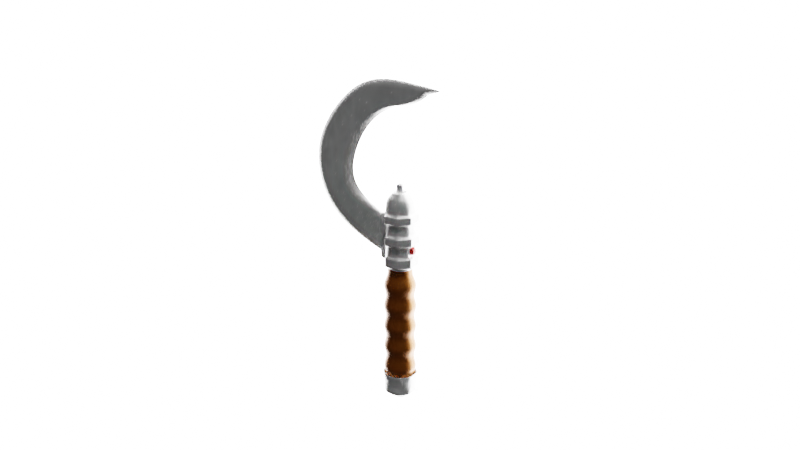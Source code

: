 # Source: vakatang.blend  (saved by Blender 2.80.75; exported with 4.5.12 LTS)
import bpy
from mathutils import Matrix  # noqa: F401  (used for matrix-valued properties, if any)

bpy.ops.wm.read_factory_settings(use_empty=True)
scene = bpy.context.scene
scene.name = 'Scene'

# ---- collections
col_collection = bpy.data.collections.new('Collection'); scene.collection.children.link(col_collection)

# ---- materials (node trees are filled in below, after node groups)
mat_material = bpy.data.materials.new('Material')
mat_material.use_transparent_shadow = False
mat_material_001 = bpy.data.materials.new('Material.001')
mat_material_001.use_transparent_shadow = False
mat_material_002 = bpy.data.materials.new('Material.002')
mat_material_002.use_transparent_shadow = False
mat_material_004 = bpy.data.materials.new('Material.004')
mat_material_004.use_transparent_shadow = False
mat_material_003 = bpy.data.materials.new('Material.003')
mat_material_003.use_transparent_shadow = False

# ---- material node trees
mat_material.use_nodes = True; mat_material.node_tree.nodes.clear()
_N = mat_material.node_tree.nodes; _L = mat_material.node_tree.links
n0 = _N.new('ShaderNodeOutputMaterial'); n0.name = 'Material Output'; n0.location = (300, 300)
n1 = _N.new('ShaderNodeBsdfPrincipled'); n1.name = 'Principled BSDF'; n1.location = (10, 300)
n1.distribution = 'GGX'
n1.subsurface_method = 'BURLEY'
n1.inputs[3].default_value = 1.45
n1.inputs[27].default_value = (0.0, 0.0, 0.0, 1.0)
n1.inputs[28].default_value = 1.0
n2 = _N.new('ShaderNodeTexNoise'); n2.name = 'Noise Texture'; n2.location = (-273, 86)
n2.inputs[2].default_value = 7.2
n2.inputs[8].default_value = 3.95
_L.new(n1.outputs[0], n0.inputs[0])
_L.new(n2.outputs[1], n1.inputs[1])
n0.is_active_output = True
mat_material_001.use_nodes = True; mat_material_001.node_tree.nodes.clear()
_N = mat_material_001.node_tree.nodes; _L = mat_material_001.node_tree.links
n0 = _N.new('ShaderNodeOutputMaterial'); n0.name = 'Material Output'; n0.location = (300, 300)
n1 = _N.new('ShaderNodeBsdfPrincipled'); n1.name = 'Principled BSDF'; n1.location = (10, 300)
n1.distribution = 'GGX'
n1.subsurface_method = 'BURLEY'
n1.inputs[0].default_value = (0.4672, 0.003685, 0.0, 1.0)
n1.inputs[3].default_value = 1.45
n1.inputs[27].default_value = (0.0, 0.0, 0.0, 1.0)
n1.inputs[28].default_value = 1.0
_L.new(n1.outputs[0], n0.inputs[0])
n0.is_active_output = True
mat_material_002.use_nodes = True; mat_material_002.node_tree.nodes.clear()
_N = mat_material_002.node_tree.nodes; _L = mat_material_002.node_tree.links
n0 = _N.new('ShaderNodeOutputMaterial'); n0.name = 'Material Output'; n0.location = (300, 300)
n1 = _N.new('ShaderNodeBsdfPrincipled'); n1.name = 'Principled BSDF'; n1.location = (10, 300)
n1.distribution = 'GGX'
n1.subsurface_method = 'BURLEY'
n1.inputs[0].default_value = (0.2635, 0.07411, 0.0, 1.0)
n1.inputs[3].default_value = 1.45
n1.inputs[27].default_value = (0.0, 0.0, 0.0, 1.0)
n1.inputs[28].default_value = 1.0
n2 = _N.new('ShaderNodeTexNoise'); n2.name = 'Noise Texture'; n2.location = (-305, 153)
n2.inputs[2].default_value = 10.1
n2.inputs[3].default_value = 4.1
n2.inputs[8].default_value = 5.05
_L.new(n1.outputs[0], n0.inputs[0])
_L.new(n2.outputs[1], n1.inputs[1])
n0.is_active_output = True
mat_material_004.use_nodes = True; mat_material_004.node_tree.nodes.clear()
_N = mat_material_004.node_tree.nodes; _L = mat_material_004.node_tree.links
n0 = _N.new('ShaderNodeOutputMaterial'); n0.name = 'Material Output'; n0.location = (300, 300)
n1 = _N.new('ShaderNodeBsdfPrincipled'); n1.name = 'Principled BSDF'; n1.location = (10, 300)
n1.distribution = 'GGX'
n1.subsurface_method = 'BURLEY'
n1.inputs[3].default_value = 1.45
n1.inputs[27].default_value = (0.0, 0.0, 0.0, 1.0)
n1.inputs[28].default_value = 1.0
n2 = _N.new('ShaderNodeTexNoise'); n2.name = 'Noise Texture'; n2.location = (-953, 225)
n2.inputs[2].default_value = 4.6
n2.inputs[3].default_value = 16.0
n2.inputs[8].default_value = 3.35
_L.new(n1.outputs[0], n0.inputs[0])
_L.new(n2.outputs[1], n1.inputs[1])
n0.is_active_output = True
mat_material_003.use_nodes = True; mat_material_003.node_tree.nodes.clear()
_N = mat_material_003.node_tree.nodes; _L = mat_material_003.node_tree.links
n0 = _N.new('ShaderNodeOutputMaterial'); n0.name = 'Material Output'; n0.location = (300, 300)
n1 = _N.new('ShaderNodeEmission'); n1.name = 'Emission'; n1.location = (10, 300)
n1.inputs[1].default_value = 41.5
_L.new(n1.outputs[0], n0.inputs[0])
n0.is_active_output = True

# ---- world
world_world = bpy.data.worlds.new('World'); scene.world = world_world
world_world.use_nodes = True; world_world.node_tree.nodes.clear()
_N = world_world.node_tree.nodes; _L = world_world.node_tree.links
n0 = _N.new('ShaderNodeOutputWorld'); n0.name = 'World Output'; n0.location = (300, 300)
n1 = _N.new('ShaderNodeBackground'); n1.name = 'Background'; n1.location = (10, 300)
n1.inputs[0].default_value = (0.05088, 0.05088, 0.05088, 1.0)
_L.new(n1.outputs[0], n0.inputs[0])
n0.is_active_output = True
world_world.color = (0.05088, 0.05088, 0.05088)
world_world.use_sun_shadow = False
world_world.sun_shadow_jitter_overblur = 0.0

# ---- cameras
cam_camera = bpy.data.cameras.new('Camera')

# ---- lights
light_sun = bpy.data.lights.new('Sun', 'SUN')
light_sun.transmission_factor = 0.0
light_sun.energy = 1.0
light_sun.shadow_soft_size = 0.125

# ---- meshes
me_cube = bpy.data.meshes.new('Cube')
me_cube.from_pydata([(1.0, -0.4442, 0.0), (0.4442, -1.0, 0.0), (0.4442, 1.0, 0.0), (1.0, 0.4442, 0.0), (-1.0, 0.4442, 0.0), (-0.4442, 1.0, 0.0), (-1.0, -0.4442, 0.0), (-0.4442, -1.0, 0.0), (-0.4442, -0.4442, -1.0), (-0.4442, -1.0, -0.4442), (-1.0, -0.4442, -0.4442), (-0.4442, -1.0, 14.0), (-0.4442, -0.4442, 14.65), (-1.0, -0.4442, 14.0), (-0.4442, 0.4442, -1.0), (-1.0, 0.4442, -0.4442), (-0.4442, 1.0, -0.4442), (-0.4442, 0.4442, 14.65), (-0.4442, 1.0, 14.0), (-1.0, 0.4442, 14.0), (0.4442, -0.4442, -1.0), (1.0, -0.4442, -0.4442), (0.4442, -1.0, -0.4442), (0.4442, -0.4442, 14.65), (0.4442, -1.0, 14.0), (1.0, -0.4442, 14.0), (0.4442, 0.4442, -1.0), (0.4442, 1.0, -0.4442), (1.0, 0.4442, -0.4442), (0.4442, 0.4442, 14.65), (1.0, 0.4442, 14.0), (0.4442, 1.0, 14.0), (0.4442, -1.0, 13.22), (0.4442, -1.0, 12.45), (0.4442, -1.0, 11.67), (0.4442, -1.0, 10.89), (0.4442, -1.0, 10.11), (0.4442, -1.0, 9.334), (1.0, 0.4442, 13.22), (1.0, 0.4442, 12.45), (1.0, 0.4442, 11.67), (1.0, 0.4442, 10.89), (1.0, 0.4442, 10.11), (1.0, 0.4442, 9.334), (-1.0, -0.4442, 13.22), (-1.0, -0.4442, 12.45), (-1.0, -0.4442, 11.67), (-1.0, -0.4442, 10.89), (-1.0, -0.4442, 10.11), (-1.0, -0.4442, 9.334), (-0.4442, 1.0, 13.22), (-0.4442, 1.0, 12.45), (-0.4442, 1.0, 11.67), (-0.4442, 1.0, 10.89), (-0.4442, 1.0, 10.11), (-0.4442, 1.0, 9.334), (-0.4442, -1.0, 9.334), (-0.4442, -1.0, 10.11), (-0.4442, -1.0, 10.89), (-0.4442, -1.0, 11.67), (-0.4442, -1.0, 12.45), (-0.4442, -1.0, 13.22), (-1.0, 0.4442, 9.334), (-1.0, 0.4442, 10.11), (-1.0, 0.4442, 10.89), (-1.0, 0.4442, 11.67), (-1.0, 0.4442, 12.45), (-1.0, 0.4442, 13.22), (0.4442, 1.0, 9.334), (0.4442, 1.0, 10.11), (0.4442, 1.0, 10.89), (0.4442, 1.0, 11.67), (0.4442, 1.0, 12.45), (0.4442, 1.0, 13.22), (1.0, -0.4442, 9.334), (1.0, -0.4442, 10.11), (1.0, -0.4442, 10.89), (1.0, -0.4442, 11.67), (1.0, -0.4442, 12.45), (1.0, -0.4442, 13.22), (0.3757, -0.7669, 12.92), (0.3757, -0.7669, 12.27), (0.3757, -0.7669, 11.61), (0.3757, -0.7669, 10.95), (0.3757, -0.7669, 10.29), (0.3757, -0.7669, 9.634), (-0.3757, -0.7669, 9.634), (-0.3757, -0.7669, 10.29), (-0.3757, -0.7669, 10.95), (-0.3757, -0.7669, 11.61), (-0.3757, -0.7669, 12.27), (-0.3757, -0.7669, 12.92), (0.4137, -1.389, 13.09), (0.4137, -1.389, 12.36), (0.4137, -1.389, 11.64), (0.4137, -1.389, 10.92), (0.4137, -1.389, 10.19), (0.4137, -1.389, 9.467), (-0.4137, -1.389, 9.467), (-0.4137, -1.389, 10.19), (-0.4137, -1.389, 10.92), (-0.4137, -1.389, 11.64), (-0.4137, -1.389, 12.36), (-0.4137, -1.389, 13.09), (0.3374, -1.389, 12.76), (0.3374, -1.389, 12.16), (0.3374, -1.389, 11.57), (0.3374, -1.389, 10.98), (0.3374, -1.389, 10.39), (0.3374, -1.389, 9.801), (-0.3374, -1.389, 9.801), (-0.3374, -1.389, 10.39), (-0.3374, -1.389, 10.98), (-0.3374, -1.389, 11.57), (-0.3374, -1.389, 12.16), (-0.3374, -1.389, 12.76), (0.3374, -0.9766, 12.76), (0.3374, -0.9766, 12.16), (0.3374, -0.9766, 11.57), (0.3374, -0.9766, 10.98), (0.3374, -0.9766, 10.39), (0.3374, -0.9766, 9.801), (-0.3374, -0.9766, 9.801), (-0.3374, -0.9766, 10.39), (-0.3374, -0.9766, 10.98), (-0.3374, -0.9766, 11.57), (-0.3374, -0.9766, 12.16), (-0.3374, -0.9766, 12.76), (0.3079, -0.9766, 12.63), (0.3079, -0.9766, 12.09), (0.3079, -0.9766, 11.55), (0.3079, -0.9766, 11.01), (0.3079, -0.9766, 10.47), (0.3079, -0.9766, 9.931), (-0.3079, -0.9766, 9.931), (-0.3079, -0.9766, 10.47), (-0.3079, -0.9766, 11.01), (-0.3079, -0.9766, 11.55), (-0.3079, -0.9766, 12.09), (-0.3079, -0.9766, 12.63), (0.2693, -4.493, 15.36), (0.2693, -4.946, 15.49), (0.2693, -5.399, 15.62), (0.2693, -5.852, 15.76), (0.2693, -6.305, 15.89), (0.2693, -6.758, 16.02), (-0.2693, -6.758, 16.02), (-0.2693, -6.305, 15.89), (-0.2693, -5.852, 15.76), (-0.2693, -5.399, 15.62), (-0.2693, -4.946, 15.49), (-0.2693, -4.493, 15.36), (0.3079, -3.121, 12.5), (0.3079, -3.121, 13.04), (0.3079, -3.121, 10.89), (0.3079, -3.121, 11.42), (-0.3079, -3.121, 12.5), (-0.3079, -3.121, 13.04), (-0.3079, -3.121, 13.58), (0.3079, -3.121, 13.58), (-0.3079, -3.121, 10.89), (-0.3079, -3.121, 11.42), (0.3079, -3.121, 11.96), (-0.3079, -3.121, 11.96), (0.3732, -4.31, 13.9), (0.3732, -5.48, 13.12), (-0.3732, -4.7, 13.64), (-0.3732, -3.92, 14.15), (-0.3732, -5.87, 12.86), (0.3732, -4.7, 13.64), (0.3732, -5.87, 12.86), (-0.3732, -4.31, 13.9), (0.3732, -3.92, 14.15), (-0.3732, -5.48, 13.12), (0.3732, -5.09, 13.38), (-0.3732, -5.09, 13.38), (-0.007613, -3.149, 19.04), (-0.007613, -3.278, 19.15), (-0.007613, -3.637, 19.46), (-0.007613, -3.996, 19.76), (-0.007613, -4.354, 20.07), (-0.007613, -4.713, 20.38), (-0.5463, -4.713, 20.38), (-0.5463, -4.354, 20.07), (-0.5463, -3.996, 19.76), (-0.5463, -3.637, 19.46), (-0.5463, -3.278, 19.15), (-0.5463, -3.149, 19.04), (-0.007613, -1.643, 20.24), (-0.007613, -1.696, 20.42), (-0.007613, -1.899, 20.85), (-0.007613, -2.101, 21.27), (-0.007613, -2.304, 21.7), (-0.007613, -2.507, 22.13), (-0.5463, -2.507, 22.13), (-0.5463, -2.304, 21.7), (-0.5463, -2.101, 21.27), (-0.5463, -1.899, 20.85), (-0.5463, -1.696, 20.42), (-0.5463, -1.643, 20.24), (0.1665, -4.898, 17.72), (0.1665, -4.493, 17.5), (0.1665, -6.116, 18.37), (0.1665, -5.71, 18.16), (-0.3722, -4.898, 17.72), (-0.3722, -4.493, 17.5), (-0.3722, -4.087, 17.28), (0.1665, -4.087, 17.28), (-0.3722, -6.116, 18.37), (-0.3722, -5.71, 18.16), (0.1665, -5.304, 17.94), (-0.3722, -5.304, 17.94), (-0.007613, -0.08127, 20.61), (-0.007613, 0.4052, 20.75), (-0.007613, 0.976, 21.0), (-0.007613, 1.396, 21.27), (-0.007613, 1.735, 21.61), (-0.007613, 2.037, 21.97), (-0.5463, 2.037, 21.97), (-0.5463, 1.735, 21.61), (-0.5463, 1.396, 21.27), (-0.5463, 0.976, 21.0), (-0.5463, 0.4052, 20.75), (-0.5463, -0.08127, 20.61), (-0.3867, -0.8705, 0.1304), (-0.8705, -0.3867, 0.1304), (-0.3867, 0.8705, 0.1304), (-0.8705, 0.3867, 0.1304), (0.3867, -0.8705, 0.1304), (0.8705, -0.3867, 0.1304), (0.3867, -0.8705, 0.8865), (0.8705, 0.3867, 0.8865), (0.8705, 0.3867, 0.1304), (-0.8705, -0.3867, 0.8865), (-0.3867, 0.8705, 0.8865), (0.3867, 0.8705, 0.1304), (0.3867, -0.8705, 9.203), (0.3867, -0.8705, 8.447), (0.5594, -1.259, 7.808), (0.3867, -0.8705, 6.935), (0.566, -1.274, 6.238), (0.3867, -0.8705, 5.423), (0.5624, -1.266, 4.667), (0.3867, -0.8705, 3.911), (0.563, -1.267, 3.096), (0.3867, -0.8705, 2.399), (0.563, -1.267, 1.526), (0.8705, 0.3867, 9.203), (0.8705, 0.3867, 8.447), (1.259, 0.5594, 7.808), (0.8705, 0.3867, 6.935), (1.274, 0.566, 6.238), (0.8705, 0.3867, 5.423), (1.266, 0.5624, 4.667), (0.8705, 0.3867, 3.911), (1.267, 0.563, 3.096), (0.8705, 0.3867, 2.399), (1.267, 0.563, 1.526), (-0.8705, -0.3867, 9.203), (-0.8705, -0.3867, 8.447), (-1.259, -0.5594, 7.808), (-0.8705, -0.3867, 6.935), (-1.274, -0.566, 6.238), (-0.8705, -0.3867, 5.423), (-1.266, -0.5624, 4.667), (-0.8705, -0.3867, 3.911), (-1.267, -0.563, 3.096), (-0.8705, -0.3867, 2.399), (-1.267, -0.563, 1.526), (-0.3867, 0.8705, 9.203), (-0.3867, 0.8705, 8.447), (-0.5594, 1.259, 7.808), (-0.3867, 0.8705, 6.935), (-0.566, 1.274, 6.238), (-0.3867, 0.8705, 5.423), (-0.5624, 1.266, 4.667), (-0.3867, 0.8705, 3.911), (-0.563, 1.267, 3.096), (-0.3867, 0.8705, 2.399), (-0.563, 1.267, 1.526), (-0.3867, -0.8705, 0.8865), (-0.563, -1.267, 1.526), (-0.3867, -0.8705, 2.399), (-0.563, -1.267, 3.096), (-0.3867, -0.8705, 3.911), (-0.5624, -1.266, 4.667), (-0.3867, -0.8705, 5.423), (-0.566, -1.274, 6.238), (-0.3867, -0.8705, 6.935), (-0.5594, -1.259, 7.808), (-0.3867, -0.8705, 8.447), (-0.3867, -0.8705, 9.203), (-0.8705, 0.3867, 0.8865), (-1.267, 0.563, 1.526), (-0.8705, 0.3867, 2.399), (-1.267, 0.563, 3.096), (-0.8705, 0.3867, 3.911), (-1.266, 0.5624, 4.667), (-0.8705, 0.3867, 5.423), (-1.274, 0.566, 6.238), (-0.8705, 0.3867, 6.935), (-1.259, 0.5594, 7.808), (-0.8705, 0.3867, 8.447), (-0.8705, 0.3867, 9.203), (0.3867, 0.8705, 0.8865), (0.563, 1.267, 1.526), (0.3867, 0.8705, 2.399), (0.563, 1.267, 3.096), (0.3867, 0.8705, 3.911), (0.5624, 1.266, 4.667), (0.3867, 0.8705, 5.423), (0.566, 1.274, 6.238), (0.3867, 0.8705, 6.935), (0.5594, 1.259, 7.808), (0.3867, 0.8705, 8.447), (0.3867, 0.8705, 9.203), (0.8705, -0.3867, 0.8865), (1.267, -0.563, 1.526), (0.8705, -0.3867, 2.399), (1.267, -0.563, 3.096), (0.8705, -0.3867, 3.911), (1.266, -0.5624, 4.667), (0.8705, -0.3867, 5.423), (1.274, -0.566, 6.238), (0.8705, -0.3867, 6.935), (1.259, -0.5594, 7.808), (0.8705, -0.3867, 8.447), (0.8705, -0.3867, 9.203), (0.06453, -0.06453, 14.64), (0.06453, 0.06453, 14.64), (-0.06453, 0.06453, 14.64), (-0.06453, -0.06453, 14.64), (-0.2568, -0.1295, 14.4), (-0.3263, -0.3263, 14.38), (-0.1295, -0.2568, 14.4), (-0.2568, 0.1295, 14.4), (-0.1295, 0.2568, 14.4), (-0.3263, 0.3263, 14.38), (0.1295, 0.2568, 14.4), (0.2568, 0.1295, 14.4), (0.3263, 0.3263, 14.38), (0.2568, -0.1295, 14.4), (0.1295, -0.2568, 14.4), (0.3263, -0.3263, 14.38), (-0.2568, -0.1295, 15.13), (-0.1295, -0.2568, 15.13), (-0.1295, -0.1295, 15.26), (-0.2568, 0.1295, 15.13), (-0.1295, 0.1295, 15.26), (-0.1295, 0.2568, 15.13), (0.1295, 0.2568, 15.13), (0.1295, 0.1295, 15.26), (0.2568, 0.1295, 15.13), (0.2568, -0.1295, 15.13), (0.1295, -0.1295, 15.26), (0.1295, -0.2568, 15.13), (0.3864, 0.9235, 10.84), (0.3864, 0.9235, 10.16), (-0.3864, 0.9235, 10.16), (-0.3864, 0.9235, 10.84), (-0.2913, 0.9235, 10.76), (0.2913, 0.9235, 10.76), (-0.2913, 0.9235, 10.25), (0.2913, 0.9235, 10.25), (-0.2057, 1.218, 10.67), (-0.2913, 1.132, 10.76), (0.2913, 1.132, 10.76), (0.2057, 1.218, 10.67), (-0.2057, 1.218, 10.33), (-0.2913, 1.132, 10.25), (0.2057, 1.218, 10.33), (0.2913, 1.132, 10.25), (0.0, 0.4442, -1.0), (0.0, 1.0, -0.4442), (0.0, 0.4442, 14.65), (0.0, 1.0, 14.0), (0.0, -0.4442, -1.0), (0.0, -1.0, -0.4442), (0.0, -0.4442, 14.65), (0.0, -1.0, 14.0), (0.0, 1.0, 0.0), (0.0, -1.0, 0.0), (0.0, 1.0, 9.334), (0.0, 1.0, 10.11), (0.0, 1.0, 10.89), (0.0, 1.0, 11.67), (0.0, 1.0, 12.45), (0.0, 1.0, 13.22), (0.0, -1.0, 9.334), (0.0, -1.0, 13.22), (0.0, -0.7669, 9.634), (0.0, -0.7669, 12.92), (0.0, -1.389, 9.467), (0.0, -1.389, 13.09), (0.0, -1.389, 9.801), (0.0, -1.389, 12.76), (0.0, -0.9766, 9.801), (0.0, -0.9766, 12.76), (0.0, -0.9766, 9.931), (0.0, -0.9766, 12.63), (0.007829, -7.21, 15.93), (-0.004505, -4.051, 15.44), (0.007829, -3.36, 10.5), (-0.004505, -2.712, 13.7), (0.007828, -6.27, 12.59), (-0.004506, -3.491, 14.26), (-0.2854, -5.045, 20.54), (-0.2747, -2.739, 19.03), (-0.2854, -2.709, 22.4), (-0.2747, -1.269, 20.2), (-0.1011, -6.53, 18.42), (-0.1049, -3.654, 17.31), (-0.2769, 3.488, 21.97), (-0.2747, 2.027, 21.53), (-0.2747, 1.696, 21.21), (-0.2747, 1.286, 20.94), (-0.2747, 0.7292, 20.7), (-0.2747, 0.2545, 20.56), (0.0, 0.8705, 0.1304), (0.0, -0.8705, 0.1304), (0.0, 0.8705, 0.8865), (-5.96e-08, 1.267, 1.526), (0.0, 0.8705, 2.399), (0.0, 1.267, 3.096), (0.0, 0.8705, 3.911), (-5.96e-08, 1.266, 4.667), (0.0, 0.8705, 5.423), (-5.96e-08, 1.274, 6.238), (0.0, 0.8705, 6.935), (0.0, 1.259, 7.808), (0.0, 0.8705, 8.447), (0.0, 0.8705, 9.203), (0.0, -0.8705, 0.8865), (0.0, -1.267, 1.526), (0.0, -0.8705, 2.399), (-5.96e-08, -1.267, 3.096), (0.0, -0.8705, 3.911), (0.0, -1.266, 4.667), (0.0, -0.8705, 5.423), (-5.96e-08, -1.274, 6.238), (0.0, -0.8705, 6.935), (-5.96e-08, -1.259, 7.808), (0.0, -0.8705, 8.447), (0.0, -0.8705, 9.203), (0.0, -0.06453, 14.64), (0.0, 0.06453, 14.64), (0.0, 0.2568, 14.4), (0.0, 0.3263, 14.38), (0.0, -0.2568, 14.4), (0.0, -0.3263, 14.38), (-1.49e-08, 0.1295, 15.26), (0.0, 0.2568, 15.13), (1.49e-08, -0.1295, 15.26), (0.0, -0.2568, 15.13), (0.0, 0.9235, 10.16), (0.0, 0.9235, 10.84), (0.0, 0.9235, 10.76), (0.0, 0.9235, 10.25), (0.0, 1.132, 10.76), (0.0, 1.218, 10.67), (0.0, 1.218, 10.33), (0.0, 1.132, 10.25), (-0.5463, 1.333, 21.99), (-0.007613, 1.333, 21.99), (-0.007613, 1.109, 21.62), (-0.007613, 0.8538, 21.27), (-0.007613, -0.3234, 20.56), (-0.007613, 0.07936, 20.7), (-0.5463, 0.8538, 21.27), (-0.5463, 0.5302, 20.97), (-0.007613, 0.5302, 20.97), (-0.5463, 0.07936, 20.7), (-0.5463, -0.3234, 20.56), (-0.5463, 1.109, 21.62), (-0.2747, 0.01825, 20.51), (-0.2854, 1.356, 22.25), (1.211, 0.5536, 13.09), (1.211, 0.5536, 12.58), (-1.211, -0.5225, 13.09), (-1.211, -0.5225, 12.58), (-0.538, 1.227, 13.09), (-0.538, 1.227, 12.58), (-1.211, 0.5536, 12.58), (-1.211, 0.5536, 13.09), (0.538, 1.227, 12.58), (0.538, 1.227, 13.09), (1.211, -0.5225, 12.58), (1.211, -0.5225, 13.09), (0.0, 1.227, 12.58), (0.0, 1.227, 13.09), (1.217, 0.5834, 11.56), (1.217, 0.5834, 11.0), (-1.217, -0.498, 11.56), (-1.217, -0.498, 11.0), (-0.5407, 1.26, 11.56), (-0.5407, 1.26, 11.0), (-1.217, 0.5834, 11.0), (-1.217, 0.5834, 11.56), (0.5407, 1.26, 11.0), (0.5407, 1.26, 11.56), (1.217, -0.498, 11.0), (1.217, -0.498, 11.56), (0.0, 1.26, 11.0), (0.0, 1.26, 11.56), (1.182, 0.5582, 10.04), (1.182, 0.5582, 9.401), (-1.182, -0.4923, 10.04), (-1.182, -0.4923, 9.401), (-0.5252, 1.215, 10.04), (-0.5252, 1.215, 9.401), (-1.182, 0.5582, 9.401), (-1.182, 0.5582, 10.04), (0.5252, 1.215, 9.401), (0.5252, 1.215, 10.04), (1.182, -0.4923, 9.401), (1.182, -0.4923, 10.04), (-2.74e-10, 1.215, 9.401), (-2.74e-10, 1.215, 10.04), (-0.4893, -1.101, 0.5734), (-1.101, -0.4893, 0.5734), (-0.4893, 1.101, 0.5734), (-1.101, 0.4893, 0.5734), (0.4893, -1.101, 0.5734), (1.101, -0.4893, 0.5734), (0.4893, 1.101, -0.3972), (0.4893, 1.101, 0.5734), (-0.4893, -1.101, -0.3972), (-1.101, 0.4893, -0.3972), (1.101, 0.4893, 0.5734), (1.101, -0.4893, -0.3972), (-1.101, -0.4893, -0.3972), (-0.4893, 1.101, -0.3972), (0.4893, -1.101, -0.3972), (1.101, 0.4893, -0.3972), (7.266e-11, 1.101, -0.3972), (7.266e-11, -1.101, -0.3972), (7.266e-11, 1.101, 0.5734), (7.266e-11, -1.101, 0.5734), (0.4893, 1.101, 0.09693), (-0.4893, -1.101, 0.09693), (-1.101, 0.4893, 0.09693), (1.101, -0.4893, 0.09693), (-1.101, -0.4893, 0.09693), (-0.4893, 1.101, 0.09693), (1.101, 0.4893, 0.09693), (0.4893, -1.101, 0.09693), (7.266e-11, -1.101, 0.09693), (7.266e-11, 1.101, 0.09693), (-0.5242, -1.18, 1.139), (-1.18, -0.5242, 1.139), (-0.5242, 1.18, 1.139), (-1.18, 0.5242, 1.139), (0.5242, -1.18, 1.139), (1.18, -0.5242, 1.139), (0.5242, 1.18, 0.6287), (0.5242, 1.18, 1.139), (-0.5242, -1.18, 0.6287), (-1.18, 0.5242, 0.6287), (1.18, 0.5242, 1.139), (1.18, -0.5242, 0.6287), (3.229e-09, 1.18, 1.139), (3.229e-09, -1.18, 1.139), (-1.18, -0.5242, 0.6287), (-0.5242, 1.18, 0.6287), (1.18, 0.5242, 0.6287), (0.5242, -1.18, 0.6287), (3.229e-09, -1.18, 0.6287), (3.229e-09, 1.18, 0.6287)], [], [(389, 379, 11, 61), (38, 30, 25, 79), (23, 29, 340, 343), (44, 13, 19, 67), (387, 375, 31, 73), (8, 9, 10), (11, 12, 13), (14, 15, 16), (17, 18, 19), (20, 21, 22), (23, 24, 25), (26, 27, 28), (29, 30, 31), (14, 8, 10, 15), (61, 11, 13, 44), (12, 17, 19, 13), (16, 15, 527, 531), (372, 14, 16, 373), (374, 29, 31, 375), (5, 380, 536, 520), (20, 26, 28, 21), (29, 23, 25, 30), (4, 5, 520, 521), (376, 20, 22, 377), (378, 12, 11, 379), (372, 26, 20, 376), (7, 6, 519, 518), (22, 21, 529, 532), (381, 7, 518, 537), (3, 0, 523, 528), (2, 3, 528, 525), (18, 50, 67, 19), (39, 72, 484, 477), (51, 52, 65, 66), (47, 46, 492, 493), (53, 54, 63, 64), (382, 55, 509, 516), (30, 38, 73, 31), (386, 51, 481, 488), (39, 40, 71, 72), (40, 77, 501, 490), (41, 42, 69, 70), (48, 63, 511, 506), (56, 57, 48, 49), (57, 58, 47, 48), (58, 59, 46, 47), (59, 60, 45, 46), (60, 61, 44, 45), (69, 42, 504, 513), (385, 71, 499, 503), (385, 386, 72, 71), (44, 67, 483, 478), (49, 48, 506, 507), (48, 47, 64, 63), (76, 41, 491, 500), (46, 45, 66, 65), (79, 78, 486, 487), (24, 32, 79, 25), (32, 33, 78, 79), (33, 34, 77, 78), (34, 35, 76, 77), (35, 36, 75, 76), (36, 37, 74, 75), (6, 7, 224, 225), (68, 43, 247, 315), (49, 62, 303, 258), (62, 55, 269, 303), (75, 74, 514, 515), (42, 41, 76, 75), (52, 385, 503, 494), (40, 39, 78, 77), (73, 38, 476, 485), (388, 56, 291, 443), (381, 1, 228, 419), (382, 68, 315, 431), (0, 3, 232, 229), (3, 2, 235, 232), (43, 74, 327, 247), (1, 0, 229, 228), (4, 6, 225, 227), (74, 37, 236, 327), (5, 4, 227, 226), (380, 5, 226, 418), (56, 49, 258, 291), (389, 61, 91, 391), (34, 33, 81, 82), (57, 56, 86, 87), (37, 36, 84, 85), (60, 59, 89, 90), (88, 87, 99, 100), (91, 90, 102, 103), (83, 82, 94, 95), (87, 86, 98, 99), (391, 91, 103, 393), (61, 60, 90, 91), (58, 57, 87, 88), (35, 34, 82, 83), (59, 58, 88, 89), (36, 35, 83, 84), (388, 37, 85, 390), (33, 32, 80, 81), (103, 102, 114, 115), (95, 94, 106, 107), (99, 98, 110, 111), (393, 103, 115, 395), (102, 101, 113, 114), (84, 83, 95, 96), (390, 85, 97, 392), (81, 80, 92, 93), (89, 88, 100, 101), (85, 84, 96, 97), (82, 81, 93, 94), (90, 89, 101, 102), (107, 106, 118, 119), (111, 110, 122, 123), (395, 115, 127, 397), (114, 113, 125, 126), (106, 105, 117, 118), (100, 99, 111, 112), (96, 95, 107, 108), (392, 97, 109, 394), (93, 92, 104, 105), (101, 100, 112, 113), (97, 96, 108, 109), (94, 93, 105, 106), (119, 118, 130, 131), (123, 122, 134, 135), (397, 127, 139, 399), (126, 125, 137, 138), (118, 117, 129, 130), (115, 114, 126, 127), (112, 111, 123, 124), (108, 107, 119, 120), (394, 109, 121, 396), (105, 104, 116, 117), (113, 112, 124, 125), (109, 108, 120, 121), (173, 168, 146, 147), (405, 167, 151, 401), (171, 166, 149, 150), (169, 164, 141, 142), (170, 165, 144, 145), (127, 126, 138, 139), (124, 123, 135, 136), (120, 119, 131, 132), (396, 121, 133, 398), (117, 116, 128, 129), (125, 124, 136, 137), (121, 120, 132, 133), (209, 208, 182, 183), (411, 206, 187, 407), (205, 204, 185, 186), (200, 201, 177, 178), (202, 203, 180, 181), (174, 169, 142, 143), (167, 171, 150, 151), (175, 173, 147, 148), (165, 174, 143, 144), (404, 170, 145, 400), (164, 172, 140, 141), (166, 175, 148, 149), (137, 136, 163, 156), (129, 128, 159, 153), (398, 133, 154, 402), (132, 131, 162, 155), (136, 135, 161, 163), (139, 138, 157, 158), (131, 130, 152, 162), (133, 132, 155, 154), (130, 129, 153, 152), (138, 137, 156, 157), (399, 139, 158, 403), (135, 134, 160, 161), (156, 163, 175, 166), (153, 159, 172, 164), (402, 154, 170, 404), (155, 162, 174, 165), (163, 161, 173, 175), (158, 157, 171, 167), (162, 152, 169, 174), (154, 155, 165, 170), (152, 153, 164, 169), (157, 156, 166, 171), (403, 158, 167, 405), (161, 160, 168, 173), (178, 177, 189, 190), (181, 180, 192, 193), (185, 184, 196, 197), (177, 176, 188, 189), (406, 181, 193, 408), (210, 200, 178, 179), (206, 205, 186, 187), (211, 209, 183, 184), (203, 210, 179, 180), (410, 202, 181, 406), (201, 207, 176, 177), (204, 211, 184, 185), (463, 464, 216, 217), (469, 468, 220, 221), (467, 466, 212, 213), (475, 463, 217, 412), (464, 465, 215, 216), (186, 185, 197, 198), (407, 187, 199, 409), (183, 182, 194, 195), (179, 178, 190, 191), (187, 186, 198, 199), (184, 183, 195, 196), (180, 179, 191, 192), (149, 148, 211, 204), (141, 140, 207, 201), (400, 145, 202, 410), (144, 143, 210, 203), (148, 147, 209, 211), (151, 150, 205, 206), (143, 142, 200, 210), (145, 144, 203, 202), (142, 141, 201, 200), (150, 149, 204, 205), (401, 151, 206, 411), (147, 146, 208, 209), (412, 413, 219, 218), (413, 414, 220, 219), (414, 415, 221, 220), (415, 416, 222, 221), (416, 417, 223, 222), (470, 467, 213, 214), (471, 469, 221, 222), (474, 472, 223, 417), (473, 462, 218, 219), (465, 470, 214, 215), (472, 471, 222, 223), (468, 473, 219, 220), (230, 228, 229, 316), (231, 232, 235, 304), (234, 226, 227, 292), (269, 270, 302, 303), (270, 271, 301, 302), (271, 272, 300, 301), (272, 273, 299, 300), (273, 274, 298, 299), (274, 275, 297, 298), (275, 276, 296, 297), (276, 277, 295, 296), (277, 278, 294, 295), (278, 279, 293, 294), (279, 234, 292, 293), (247, 248, 314, 315), (248, 249, 313, 314), (249, 250, 312, 313), (250, 251, 311, 312), (251, 252, 310, 311), (252, 253, 309, 310), (253, 254, 308, 309), (254, 255, 307, 308), (255, 256, 306, 307), (256, 257, 305, 306), (257, 231, 304, 305), (224, 280, 233, 225), (280, 281, 268, 233), (281, 282, 267, 268), (282, 283, 266, 267), (283, 284, 265, 266), (284, 285, 264, 265), (285, 286, 263, 264), (286, 287, 262, 263), (287, 288, 261, 262), (288, 289, 260, 261), (289, 290, 259, 260), (290, 291, 258, 259), (418, 420, 304, 235), (420, 421, 305, 304), (421, 422, 306, 305), (422, 423, 307, 306), (423, 424, 308, 307), (424, 425, 309, 308), (425, 426, 310, 309), (426, 427, 311, 310), (427, 428, 312, 311), (428, 429, 313, 312), (429, 430, 314, 313), (430, 431, 315, 314), (225, 233, 292, 227), (233, 268, 293, 292), (268, 267, 294, 293), (267, 266, 295, 294), (266, 265, 296, 295), (265, 264, 297, 296), (264, 263, 298, 297), (263, 262, 299, 298), (262, 261, 300, 299), (261, 260, 301, 300), (260, 259, 302, 301), (259, 258, 303, 302), (236, 237, 326, 327), (237, 238, 325, 326), (238, 239, 324, 325), (239, 240, 323, 324), (240, 241, 322, 323), (241, 242, 321, 322), (242, 243, 320, 321), (243, 244, 319, 320), (244, 245, 318, 319), (245, 246, 317, 318), (246, 230, 316, 317), (232, 231, 316, 229), (231, 257, 317, 316), (257, 256, 318, 317), (256, 255, 319, 318), (255, 254, 320, 319), (254, 253, 321, 320), (253, 252, 322, 321), (252, 251, 323, 322), (251, 250, 324, 323), (250, 249, 325, 324), (249, 248, 326, 325), (248, 247, 327, 326), (419, 432, 280, 224), (432, 433, 281, 280), (433, 434, 282, 281), (434, 435, 283, 282), (435, 436, 284, 283), (436, 437, 285, 284), (437, 438, 286, 285), (438, 439, 287, 286), (439, 440, 288, 287), (440, 441, 289, 288), (441, 442, 290, 289), (442, 443, 291, 290), (450, 348, 330, 445), (448, 342, 355, 453), (446, 336, 349, 451), (341, 339, 352, 353), (445, 330, 331, 444), (17, 12, 333, 337), (378, 23, 343, 449), (374, 17, 337, 447), (332, 333, 334), (335, 336, 337), (338, 339, 340), (341, 342, 343), (344, 345, 346), (347, 348, 349), (350, 351, 352), (353, 354, 355), (332, 335, 337, 333), (446, 338, 340, 447), (339, 341, 343, 340), (448, 334, 333, 449), (346, 348, 347, 344), (450, 351, 350, 451), (351, 354, 353, 352), (452, 346, 345, 453), (338, 350, 352, 339), (355, 342, 341, 353), (334, 345, 344, 332), (349, 336, 335, 347), (335, 332, 344, 347), (348, 346, 331, 330), (452, 354, 328, 444), (354, 351, 329, 328), (454, 358, 362, 457), (384, 70, 356, 455), (54, 53, 359, 358), (70, 69, 357, 356), (383, 54, 358, 454), (356, 357, 363, 361), (358, 359, 360, 362), (455, 356, 361, 456), (362, 360, 365, 369), (457, 362, 369, 461), (361, 363, 371, 366), (460, 459, 367, 370), (458, 366, 367, 459), (364, 368, 369, 365), (460, 370, 371, 461), (370, 367, 366, 371), (456, 361, 366, 458), (360, 456, 458, 365), (368, 460, 461, 369), (365, 458, 459, 364), (368, 364, 459, 460), (363, 457, 461, 371), (359, 455, 456, 360), (69, 383, 454, 357), (53, 384, 455, 359), (357, 454, 457, 363), (346, 452, 444, 331), (354, 452, 453, 355), (348, 450, 451, 349), (342, 448, 449, 343), (336, 446, 447, 337), (29, 374, 447, 340), (12, 378, 449, 333), (329, 445, 444, 328), (338, 446, 451, 350), (334, 448, 453, 345), (351, 450, 445, 329), (237, 236, 443, 442), (238, 237, 442, 441), (239, 238, 441, 440), (240, 239, 440, 439), (241, 240, 439, 438), (242, 241, 438, 437), (243, 242, 437, 436), (244, 243, 436, 435), (245, 244, 435, 434), (246, 245, 434, 433), (230, 246, 433, 432), (228, 230, 432, 419), (270, 269, 431, 430), (271, 270, 430, 429), (272, 271, 429, 428), (273, 272, 428, 427), (274, 273, 427, 426), (275, 274, 426, 425), (276, 275, 425, 424), (277, 276, 424, 423), (278, 277, 423, 422), (279, 278, 422, 421), (234, 279, 421, 420), (226, 234, 420, 418), (466, 474, 417, 212), (213, 212, 417, 416), (214, 213, 416, 415), (215, 214, 415, 414), (216, 215, 414, 413), (217, 216, 413, 412), (140, 401, 411, 207), (146, 400, 410, 208), (176, 407, 409, 188), (462, 475, 412, 218), (208, 410, 406, 182), (182, 406, 408, 194), (159, 403, 405, 172), (160, 402, 404, 168), (128, 399, 403, 159), (134, 398, 402, 160), (168, 404, 400, 146), (207, 411, 407, 176), (122, 396, 398, 134), (172, 405, 401, 140), (110, 394, 396, 122), (116, 397, 399, 128), (98, 392, 394, 110), (104, 395, 397, 116), (86, 390, 392, 98), (92, 393, 395, 104), (56, 388, 390, 86), (80, 391, 393, 92), (32, 389, 391, 80), (2, 380, 418, 235), (55, 382, 431, 269), (7, 381, 419, 224), (37, 388, 443, 236), (45, 44, 478, 479), (52, 51, 386, 385), (70, 384, 502, 498), (62, 49, 507, 510), (28, 27, 524, 533), (377, 22, 532, 535), (14, 372, 376, 8), (23, 378, 379, 24), (8, 376, 377, 9), (17, 374, 375, 18), (26, 372, 373, 27), (50, 18, 375, 387), (32, 24, 379, 389), (194, 408, 475, 462), (188, 409, 474, 466), (196, 195, 473, 468), (199, 198, 471, 472), (191, 190, 470, 465), (195, 194, 462, 473), (409, 199, 472, 474), (198, 197, 469, 471), (190, 189, 467, 470), (192, 191, 465, 464), (408, 193, 463, 475), (189, 188, 466, 467), (197, 196, 468, 469), (193, 192, 464, 463), (480, 481, 482, 483), (476, 477, 484, 485), (488, 489, 485, 484), (479, 478, 483, 482), (477, 476, 487, 486), (481, 480, 489, 488), (72, 386, 488, 484), (67, 50, 480, 483), (50, 387, 489, 480), (78, 39, 477, 486), (387, 73, 485, 489), (51, 66, 482, 481), (38, 79, 487, 476), (66, 45, 479, 482), (494, 495, 496, 497), (490, 491, 498, 499), (502, 503, 499, 498), (493, 492, 497, 496), (491, 490, 501, 500), (495, 494, 503, 502), (71, 40, 490, 499), (41, 70, 498, 491), (65, 52, 494, 497), (53, 64, 496, 495), (64, 47, 493, 496), (77, 76, 500, 501), (46, 65, 497, 492), (384, 53, 495, 502), (508, 509, 510, 511), (504, 505, 512, 513), (516, 517, 513, 512), (507, 506, 511, 510), (505, 504, 515, 514), (509, 508, 517, 516), (68, 382, 516, 512), (43, 68, 512, 505), (54, 383, 517, 508), (63, 54, 508, 511), (74, 43, 505, 514), (383, 69, 513, 517), (55, 62, 510, 509), (42, 75, 515, 504), (543, 531, 527, 540), (544, 533, 524, 538), (545, 532, 529, 541), (537, 518, 548, 561), (539, 546, 566, 556), (518, 519, 549, 548), (528, 523, 553, 558), (543, 540, 557, 563), (546, 545, 565, 566), (519, 521, 551, 549), (9, 377, 535, 526), (373, 16, 531, 534), (0, 1, 522, 523), (1, 381, 537, 522), (10, 9, 526, 530), (21, 28, 533, 529), (15, 10, 530, 527), (27, 373, 534, 524), (380, 2, 525, 536), (6, 4, 521, 519), (531, 543, 547, 534), (532, 545, 546, 535), (535, 546, 539, 526), (533, 544, 541, 529), (530, 542, 540, 527), (534, 547, 538, 524), (526, 539, 542, 530), (544, 538, 554, 564), (525, 528, 558, 555), (547, 543, 563, 567), (556, 548, 549, 562), (567, 560, 555, 554), (562, 549, 551, 557), (564, 558, 553, 559), (566, 561, 548, 556), (565, 552, 561, 566), (563, 550, 560, 567), (552, 565, 559, 553), (558, 564, 554, 555), (550, 563, 557, 551), (521, 520, 550, 551), (541, 544, 564, 559), (523, 522, 552, 553), (540, 542, 562, 557), (538, 547, 567, 554), (520, 536, 560, 550), (542, 539, 556, 562), (522, 537, 561, 552), (545, 541, 559, 565), (536, 525, 555, 560)])
me_cube.polygons.foreach_set('use_smooth', [True] * 574)
me_cube.polygons.foreach_set('material_index', [0, 0, 0, 0, 0, 0, 0, 0, 0, 0, 0, 0, 0, 0, 0, 0, 0, 0, 0, 0, 0, 0, 0, 0, 0, 0, 0, 0, 0, 0, 0, 0, 0, 0, 0, 0, 0, 0, 0, 0, 0, 0, 0, 0, 0, 0, 0, 0, 0, 0, 0, 0, 0, 0, 0, 0, 0, 0, 0, 0, 0, 0, 0, 0, 0, 0, 0, 0, 0, 0, 0, 0, 0, 0, 0, 0, 0, 0, 0, 0, 0, 0, 0, 0, 0, 0, 0, 0, 0, 0, 0, 0, 0, 0, 0, 0, 0, 0, 0, 0, 0, 0, 0, 0, 0, 0, 0, 0, 0, 0, 0, 0, 0, 0, 0, 0, 0, 0, 0, 0, 0, 0, 0, 0, 0, 0, 0, 0, 0, 0, 0, 0, 0, 0, 0, 0, 0, 3, 3, 3, 3, 3, 0, 0, 0, 0, 0, 0, 0, 3, 3, 3, 3, 3, 3, 3, 3, 3, 3, 3, 3, 3, 3, 3, 3, 3, 3, 3, 3, 3, 3, 3, 3, 3, 3, 3, 3, 3, 3, 3, 3, 3, 3, 3, 3, 3, 3, 3, 3, 3, 3, 3, 3, 3, 3, 3, 3, 3, 3, 3, 3, 3, 3, 3, 3, 3, 3, 3, 3, 3, 3, 3, 3, 3, 3, 3, 3, 3, 3, 3, 3, 3, 3, 3, 3, 3, 3, 3, 3, 3, 3, 3, 3, 2, 2, 2, 2, 2, 2, 2, 2, 2, 2, 2, 2, 2, 2, 2, 2, 2, 2, 2, 2, 2, 2, 2, 2, 2, 2, 2, 2, 2, 2, 2, 2, 2, 2, 2, 2, 2, 2, 2, 2, 2, 2, 2, 2, 2, 2, 2, 2, 2, 2, 2, 2, 2, 2, 2, 2, 2, 2, 2, 2, 2, 2, 2, 2, 2, 2, 2, 2, 2, 2, 2, 2, 2, 2, 2, 2, 2, 2, 2, 2, 2, 2, 2, 2, 2, 2, 2, 2, 2, 2, 2, 2, 2, 2, 2, 2, 0, 0, 0, 0, 0, 0, 0, 0, 0, 0, 0, 0, 0, 0, 0, 0, 0, 0, 0, 0, 0, 0, 0, 0, 0, 0, 0, 0, 0, 0, 0, 0, 0, 0, 0, 0, 0, 0, 0, 0, 1, 1, 1, 1, 1, 1, 1, 1, 1, 1, 1, 1, 1, 1, 0, 0, 0, 0, 0, 0, 0, 0, 0, 0, 0, 0, 0, 0, 0, 2, 2, 2, 2, 2, 2, 2, 2, 2, 2, 2, 2, 2, 2, 2, 2, 2, 2, 2, 2, 2, 2, 2, 2, 3, 3, 3, 3, 3, 3, 3, 3, 3, 3, 3, 3, 3, 3, 3, 3, 3, 3, 0, 3, 0, 0, 0, 0, 0, 0, 0, 0, 0, 0, 0, 0, 0, 0, 0, 0, 0, 0, 0, 0, 0, 0, 0, 0, 0, 0, 3, 3, 3, 3, 3, 3, 3, 3, 3, 3, 3, 3, 3, 3, 0, 0, 0, 0, 0, 0, 0, 0, 0, 0, 0, 0, 0, 0, 0, 0, 0, 0, 0, 0, 0, 0, 0, 0, 0, 0, 0, 0, 0, 0, 0, 0, 0, 0, 0, 0, 0, 0, 0, 0, 0, 0, 0, 0, 0, 0, 0, 0, 0, 0, 0, 0, 0, 0, 0, 0, 0, 0, 0, 0, 0, 0, 0, 0, 0, 0, 0, 0, 0, 0, 0, 0, 0, 0, 0, 0, 0, 0, 0, 0, 0, 0, 0, 0, 0, 0, 0, 0, 0, 0, 0, 0])
_k = {(12, 17): 0.84706, (29, 374): 0.84706, (23, 29): 0.84706, (12, 378): 0.84706, (78, 486): 1.0, (41, 491): 1.0, (48, 506): 1.0, (44, 45): 1.0, (46, 47): 1.0, (48, 49): 1.0, (73, 485): 1.0, (52, 494): 1.0, (75, 515): 1.0, (74, 514): 1.0, (385, 503): 1.0, (38, 476): 1.0, (62, 510): 1.0, (70, 498): 1.0, (45, 479): 1.0, (74, 75): 1.0, (76, 77): 1.0, (78, 79): 1.0, (50, 67): 1.0, (51, 66): 1.0, (52, 65): 1.0, (53, 64): 1.0, (54, 63): 1.0, (55, 62): 1.0, (38, 73): 1.0, (39, 72): 1.0, (40, 71): 1.0, (41, 70): 1.0, (42, 69): 1.0, (43, 68): 1.0, (68, 382): 1.0, (69, 383): 1.0, (70, 384): 1.0, (71, 385): 1.0, (72, 386): 1.0, (73, 387): 1.0, (49, 62): 1.0, (48, 63): 1.0, (47, 64): 1.0, (46, 65): 1.0, (45, 66): 1.0, (44, 67): 1.0, (43, 74): 1.0, (42, 75): 1.0, (41, 76): 1.0, (40, 77): 1.0, (39, 78): 1.0, (38, 79): 1.0, (216, 217): 0.9098, (17, 374): 0.84706, (23, 378): 0.84706, (55, 382): 1.0, (54, 383): 1.0, (53, 384): 1.0, (52, 385): 1.0, (51, 386): 1.0, (50, 387): 1.0, (217, 412): 0.9098, (216, 413): 0.9098, (417, 474): 1.0, (416, 417): 1.0, (415, 416): 1.0, (414, 415): 1.0, (413, 414): 1.0, (412, 413): 0.9098, (401, 411): 1.0, (400, 410): 1.0, (407, 409): 1.0, (406, 410): 1.0, (406, 408): 1.0, (403, 405): 1.0, (402, 404): 1.0, (400, 404): 1.0, (407, 411): 1.0, (401, 405): 1.0, (44, 478): 1.0, (384, 502): 1.0, (49, 507): 1.0, (409, 474): 1.0, (408, 475): 1.0, (476, 477): 1.0, (478, 479): 1.0, (480, 481): 1.0, (482, 483): 1.0, (484, 485): 1.0, (486, 487): 1.0, (480, 483): 1.0, (481, 482): 1.0, (476, 485): 1.0, (477, 484): 1.0, (484, 488): 1.0, (485, 489): 1.0, (479, 482): 1.0, (478, 483): 1.0, (477, 486): 1.0, (476, 487): 1.0, (481, 488): 1.0, (480, 489): 1.0, (488, 489): 1.0, (79, 487): 1.0, (67, 483): 1.0, (51, 481): 1.0, (386, 488): 1.0, (72, 484): 1.0, (39, 477): 1.0, (50, 480): 1.0, (387, 489): 1.0, (66, 482): 1.0, (490, 491): 1.0, (492, 493): 1.0, (494, 495): 1.0, (496, 497): 1.0, (498, 499): 1.0, (500, 501): 1.0, (494, 497): 1.0, (495, 496): 1.0, (490, 499): 1.0, (491, 498): 1.0, (498, 502): 1.0, (499, 503): 1.0, (493, 496): 1.0, (492, 497): 1.0, (491, 500): 1.0, (490, 501): 1.0, (495, 502): 1.0, (494, 503): 1.0, (502, 503): 1.0, (76, 500): 1.0, (71, 499): 1.0, (77, 501): 1.0, (40, 490): 1.0, (46, 492): 1.0, (47, 493): 1.0, (65, 497): 1.0, (64, 496): 1.0, (53, 495): 1.0, (504, 505): 1.0, (506, 507): 1.0, (508, 509): 1.0, (510, 511): 1.0, (512, 513): 1.0, (514, 515): 1.0, (508, 511): 1.0, (509, 510): 1.0, (504, 513): 1.0, (505, 512): 1.0, (512, 516): 1.0, (513, 517): 1.0, (507, 510): 1.0, (506, 511): 1.0, (505, 514): 1.0, (504, 515): 1.0, (509, 516): 1.0, (508, 517): 1.0, (516, 517): 1.0, (42, 504): 1.0, (69, 513): 1.0, (63, 511): 1.0, (55, 509): 1.0, (382, 516): 1.0, (68, 512): 1.0, (43, 505): 1.0, (383, 517): 1.0, (54, 508): 1.0, (518, 519): 0.34902, (520, 521): 0.34902, (522, 523): 0.34902, (525, 528): 0.34902, (526, 530): 0.34902, (527, 531): 0.34902, (529, 532): 0.34902, (524, 533): 0.34902, (527, 530): 0.34902, (530, 542): 0.34902, (531, 543): 0.34902, (524, 534): 0.34902, (533, 544): 0.34902, (529, 533): 0.34902, (532, 545): 0.34902, (526, 535): 0.34902, (525, 536): 0.34902, (519, 521): 0.34902, (523, 528): 0.34902, (518, 537): 0.34902, (531, 534): 0.34902, (532, 535): 0.34902, (520, 536): 0.34902, (522, 537): 0.34902, (535, 546): 0.34902, (534, 547): 0.34902, (524, 538): 0.34902, (526, 539): 0.34902, (527, 540): 0.34902, (529, 541): 0.34902, (548, 549): 0.34902, (550, 551): 0.34902, (552, 553): 0.34902, (554, 555): 0.34902, (548, 556): 0.34902, (551, 557): 0.34902, (555, 558): 0.34902, (553, 559): 0.34902, (555, 560): 0.34902, (549, 551): 0.34902, (553, 558): 0.34902, (548, 561): 0.34902, (550, 560): 0.34902, (552, 561): 0.34902, (549, 562): 0.34902, (550, 563): 0.34902, (558, 564): 0.34902, (552, 565): 0.34902, (561, 566): 0.34902, (560, 567): 0.34902}
me_cube.attributes.new('crease_edge', 'FLOAT', 'EDGE').data.foreach_set('value', [_k.get((min(e.vertices), max(e.vertices)), 0.0) for e in me_cube.edges])
_uv = me_cube.uv_layers.new(name='UVMap')
_uv.uv.foreach_set('vector', [0.5524, 0.875, 0.5555, 0.875, 0.5555, 0.9305, 0.5524, 0.9305, 0.5524, 0.5695, 0.5555, 0.5695, 0.5555, 0.6805, 0.5524, 0.6805, 0.6945, 0.6805, 0.6945, 0.5695, 0.6945, 0.5695, 0.6945, 0.6805, 0.5524, 0.06947, 0.5555, 0.06947, 0.5555, 0.1805, 0.5524, 0.1805, 0.5524, 0.375, 0.5555, 0.375, 0.5555, 0.4305, 0.5524, 0.4305, 0.1945, 0.6805, 0.1945, 0.75, 0.125, 0.6805, 0.5555, 0.9305, 0.625, 0.9305, 0.5555, 1.0, 0.1945, 0.5695, 0.125, 0.5695, 0.1945, 0.5, 0.8055, 0.5695, 0.8055, 0.5, 0.875, 0.5695, 0.3055, 0.6805, 0.375, 0.6805, 0.3055, 0.75, 0.6945, 0.6805, 0.6945, 0.75, 0.625, 0.6805, 0.3055, 0.5695, 0.3055, 0.5, 0.375, 0.5695, 0.6945, 0.5695, 0.625, 0.5695, 0.6945, 0.5, 0.1945, 0.5695, 0.1945, 0.6805, 0.125, 0.6805, 0.125, 0.5695, 0.5524, 0.9305, 0.5555, 0.9305, 0.5555, 1.0, 0.5524, 1.0, 0.8055, 0.6805, 0.8055, 0.5695, 0.875, 0.5695, 0.875, 0.6805, 0.1945, 0.5, 0.125, 0.5695, 0.125, 0.5695, 0.1945, 0.5, 0.25, 0.5695, 0.1945, 0.5695, 0.1945, 0.5, 0.25, 0.5, 0.75, 0.5695, 0.6945, 0.5695, 0.6945, 0.5, 0.75, 0.5, 0.5, 0.3195, 0.5, 0.375, 0.5, 0.375, 0.5, 0.3195, 0.3055, 0.6805, 0.3055, 0.5695, 0.4445, 0.5695, 0.4445, 0.6805, 0.6945, 0.5695, 0.6945, 0.6805, 0.5555, 0.6805, 0.5555, 0.5695, 0.5, 0.1805, 0.5, 0.3195, 0.5, 0.3195, 0.5, 0.1805, 0.25, 0.6805, 0.3055, 0.6805, 0.3055, 0.75, 0.25, 0.75, 0.75, 0.6805, 0.8055, 0.6805, 0.8055, 0.75, 0.75, 0.75, 0.25, 0.5695, 0.3055, 0.5695, 0.3055, 0.6805, 0.25, 0.6805, 0.5, 0.9305, 0.5, 1.0, 0.5, 1.0, 0.5, 0.9305, 0.3055, 0.75, 0.375, 0.6805, 0.375, 0.6805, 0.3055, 0.75, 0.5, 0.875, 0.5, 0.9305, 0.5, 0.9305, 0.5, 0.875, 0.5, 0.5695, 0.5, 0.6805, 0.5, 0.6805, 0.5, 0.5695, 0.5, 0.4305, 0.5, 0.5695, 0.5, 0.5695, 0.5, 0.4305, 0.5555, 0.3195, 0.5524, 0.3195, 0.5524, 0.1805, 0.5555, 0.1805, 0.5494, 0.5695, 0.5494, 0.4305, 0.5494, 0.4305, 0.5494, 0.5695, 0.5494, 0.3195, 0.5463, 0.3195, 0.5463, 0.1805, 0.5494, 0.1805, 0.5432, 1.0, 0.5463, 1.0, 0.5463, 1.0, 0.5432, 1.0, 0.5432, 0.3195, 0.5401, 0.3195, 0.5401, 0.1805, 0.5432, 0.1805, 0.537, 0.375, 0.537, 0.3195, 0.537, 0.3195, 0.537, 0.375, 0.5555, 0.5695, 0.5524, 0.5695, 0.5524, 0.4305, 0.5555, 0.4305, 0.5494, 0.375, 0.5494, 0.3195, 0.5494, 0.3195, 0.5494, 0.375, 0.5494, 0.5695, 0.5463, 0.5695, 0.5463, 0.4305, 0.5494, 0.4305, 0.5463, 0.5695, 0.5463, 0.6805, 0.5463, 0.6805, 0.5463, 0.5695, 0.5432, 0.5695, 0.5401, 0.5695, 0.5401, 0.4305, 0.5432, 0.4305, 0.5401, 0.06947, 0.5401, 0.1805, 0.5401, 0.1805, 0.5401, 0.06947, 0.537, 0.9305, 0.5401, 0.9305, 0.5401, 1.0, 0.537, 1.0, 0.5401, 0.9305, 0.5432, 0.9305, 0.5432, 1.0, 0.5401, 1.0, 0.5432, 0.9305, 0.5463, 0.9305, 0.5463, 1.0, 0.5432, 1.0, 0.5463, 0.9305, 0.5494, 0.9305, 0.5494, 1.0, 0.5463, 1.0, 0.5494, 0.9305, 0.5524, 0.9305, 0.5524, 1.0, 0.5494, 1.0, 0.5401, 0.4305, 0.5401, 0.5695, 0.5401, 0.5695, 0.5401, 0.4305, 0.5463, 0.375, 0.5463, 0.4305, 0.5463, 0.4305, 0.5463, 0.375, 0.5463, 0.375, 0.5494, 0.375, 0.5494, 0.4305, 0.5463, 0.4305, 0.5524, 0.06947, 0.5524, 0.1805, 0.5524, 0.1805, 0.5524, 0.06947, 0.537, 1.0, 0.5401, 1.0, 0.5401, 1.0, 0.537, 1.0, 0.5401, 0.06947, 0.5432, 0.06947, 0.5432, 0.1805, 0.5401, 0.1805, 0.5432, 0.6805, 0.5432, 0.5695, 0.5432, 0.5695, 0.5432, 0.6805, 0.5463, 0.06947, 0.5494, 0.06947, 0.5494, 0.1805, 0.5463, 0.1805, 0.5524, 0.6805, 0.5494, 0.6805, 0.5494, 0.6805, 0.5524, 0.6805, 0.5555, 0.8195, 0.5524, 0.8195, 0.5524, 0.6805, 0.5555, 0.6805, 0.5524, 0.8195, 0.5494, 0.8195, 0.5494, 0.6805, 0.5524, 0.6805, 0.5494, 0.8195, 0.5463, 0.8195, 0.5463, 0.6805, 0.5494, 0.6805, 0.5463, 0.8195, 0.5432, 0.8195, 0.5432, 0.6805, 0.5463, 0.6805, 0.5432, 0.8195, 0.5401, 0.8195, 0.5401, 0.6805, 0.5432, 0.6805, 0.5401, 0.8195, 0.537, 0.8195, 0.537, 0.6805, 0.5401, 0.6805, 0.5, 1.0, 0.5, 0.9305, 0.5, 0.9305, 0.5, 1.0, 0.537, 0.4305, 0.537, 0.5695, 0.537, 0.5695, 0.537, 0.4305, 0.537, 0.06947, 0.537, 0.1805, 0.537, 0.1805, 0.537, 0.06947, 0.537, 0.1805, 0.537, 0.3195, 0.537, 0.3195, 0.537, 0.1805, 0.5401, 0.6805, 0.537, 0.6805, 0.537, 0.6805, 0.5401, 0.6805, 0.5401, 0.5695, 0.5432, 0.5695, 0.5432, 0.6805, 0.5401, 0.6805, 0.5463, 0.3195, 0.5463, 0.375, 0.5463, 0.375, 0.5463, 0.3195, 0.5463, 0.5695, 0.5494, 0.5695, 0.5494, 0.6805, 0.5463, 0.6805, 0.5524, 0.4305, 0.5524, 0.5695, 0.5524, 0.5695, 0.5524, 0.4305, 0.537, 0.875, 0.537, 0.9305, 0.537, 0.9305, 0.537, 0.875, 0.5, 0.875, 0.5, 0.8195, 0.5, 0.8195, 0.5, 0.875, 0.537, 0.375, 0.537, 0.4305, 0.537, 0.4305, 0.537, 0.375, 0.5, 0.6805, 0.5, 0.5695, 0.5, 0.5695, 0.5, 0.6805, 0.5, 0.5695, 0.5, 0.4305, 0.5, 0.4305, 0.5, 0.5695, 0.537, 0.5695, 0.537, 0.6805, 0.537, 0.6805, 0.537, 0.5695, 0.5, 0.8195, 0.5, 0.6805, 0.5, 0.6805, 0.5, 0.8195, 0.5, 0.1805, 0.5, 0.06947, 0.5, 0.06947, 0.5, 0.1805, 0.537, 0.6805, 0.537, 0.8195, 0.537, 0.8195, 0.537, 0.6805, 0.5, 0.3195, 0.5, 0.1805, 0.5, 0.1805, 0.5, 0.3195, 0.5, 0.375, 0.5, 0.3195, 0.5, 0.3195, 0.5, 0.375, 0.537, 0.9305, 0.537, 1.0, 0.537, 1.0, 0.537, 0.9305, 0.5524, 0.875, 0.5524, 0.9305, 0.5524, 0.9305, 0.5524, 0.875, 0.5463, 0.8195, 0.5494, 0.8195, 0.5494, 0.8195, 0.5463, 0.8195, 0.5401, 0.9305, 0.537, 0.9305, 0.537, 0.9305, 0.5401, 0.9305, 0.537, 0.8195, 0.5401, 0.8195, 0.5401, 0.8195, 0.537, 0.8195, 0.5494, 0.9305, 0.5463, 0.9305, 0.5463, 0.9305, 0.5494, 0.9305, 0.5432, 0.9305, 0.5401, 0.9305, 0.5401, 0.9305, 0.5432, 0.9305, 0.5524, 0.9305, 0.5494, 0.9305, 0.5494, 0.9305, 0.5524, 0.9305, 0.5432, 0.8195, 0.5463, 0.8195, 0.5463, 0.8195, 0.5432, 0.8195, 0.5401, 0.9305, 0.537, 0.9305, 0.537, 0.9305, 0.5401, 0.9305, 0.5524, 0.875, 0.5524, 0.9305, 0.5524, 0.9305, 0.5524, 0.875, 0.5524, 0.9305, 0.5494, 0.9305, 0.5494, 0.9305, 0.5524, 0.9305, 0.5432, 0.9305, 0.5401, 0.9305, 0.5401, 0.9305, 0.5432, 0.9305, 0.5432, 0.8195, 0.5463, 0.8195, 0.5463, 0.8195, 0.5432, 0.8195, 0.5463, 0.9305, 0.5432, 0.9305, 0.5432, 0.9305, 0.5463, 0.9305, 0.5401, 0.8195, 0.5432, 0.8195, 0.5432, 0.8195, 0.5401, 0.8195, 0.537, 0.875, 0.537, 0.8195, 0.537, 0.8195, 0.537, 0.875, 0.5494, 0.8195, 0.5524, 0.8195, 0.5524, 0.8195, 0.5494, 0.8195, 0.5524, 0.9305, 0.5494, 0.9305, 0.5494, 0.9305, 0.5524, 0.9305, 0.5432, 0.8195, 0.5463, 0.8195, 0.5463, 0.8195, 0.5432, 0.8195, 0.5401, 0.9305, 0.537, 0.9305, 0.537, 0.9305, 0.5401, 0.9305, 0.5524, 0.875, 0.5524, 0.9305, 0.5524, 0.9305, 0.5524, 0.875, 0.5494, 0.9305, 0.5463, 0.9305, 0.5463, 0.9305, 0.5494, 0.9305, 0.5401, 0.8195, 0.5432, 0.8195, 0.5432, 0.8195, 0.5401, 0.8195, 0.537, 0.875, 0.537, 0.8195, 0.537, 0.8195, 0.537, 0.875, 0.5494, 0.8195, 0.5524, 0.8195, 0.5524, 0.8195, 0.5494, 0.8195, 0.5463, 0.9305, 0.5432, 0.9305, 0.5432, 0.9305, 0.5463, 0.9305, 0.537, 0.8195, 0.5401, 0.8195, 0.5401, 0.8195, 0.537, 0.8195, 0.5463, 0.8195, 0.5494, 0.8195, 0.5494, 0.8195, 0.5463, 0.8195, 0.5494, 0.9305, 0.5463, 0.9305, 0.5463, 0.9305, 0.5494, 0.9305, 0.5432, 0.8195, 0.5463, 0.8195, 0.5463, 0.8195, 0.5432, 0.8195, 0.5401, 0.9305, 0.537, 0.9305, 0.537, 0.9305, 0.5401, 0.9305, 0.5524, 0.875, 0.5524, 0.9305, 0.5524, 0.9305, 0.5524, 0.875, 0.5494, 0.9305, 0.5463, 0.9305, 0.5463, 0.9305, 0.5494, 0.9305, 0.5463, 0.8195, 0.5494, 0.8195, 0.5494, 0.8195, 0.5463, 0.8195, 0.5432, 0.9305, 0.5401, 0.9305, 0.5401, 0.9305, 0.5432, 0.9305, 0.5401, 0.8195, 0.5432, 0.8195, 0.5432, 0.8195, 0.5401, 0.8195, 0.537, 0.875, 0.537, 0.8195, 0.537, 0.8195, 0.537, 0.875, 0.5494, 0.8195, 0.5524, 0.8195, 0.5524, 0.8195, 0.5494, 0.8195, 0.5463, 0.9305, 0.5432, 0.9305, 0.5432, 0.9305, 0.5463, 0.9305, 0.537, 0.8195, 0.5401, 0.8195, 0.5401, 0.8195, 0.537, 0.8195, 0.5463, 0.8195, 0.5494, 0.8195, 0.5494, 0.8195, 0.5463, 0.8195, 0.5432, 0.8195, 0.5463, 0.8195, 0.5463, 0.8195, 0.5432, 0.8195, 0.5401, 0.9305, 0.537, 0.9305, 0.537, 0.9305, 0.5401, 0.9305, 0.5524, 0.875, 0.5524, 0.9305, 0.5524, 0.9305, 0.5524, 0.875, 0.5494, 0.9305, 0.5463, 0.9305, 0.5463, 0.9305, 0.5494, 0.9305, 0.5463, 0.8195, 0.5494, 0.8195, 0.5494, 0.8195, 0.5463, 0.8195, 0.5524, 0.9305, 0.5494, 0.9305, 0.5494, 0.9305, 0.5524, 0.9305, 0.5432, 0.9305, 0.5401, 0.9305, 0.5401, 0.9305, 0.5432, 0.9305, 0.5401, 0.8195, 0.5432, 0.8195, 0.5432, 0.8195, 0.5401, 0.8195, 0.537, 0.875, 0.537, 0.8195, 0.537, 0.8195, 0.537, 0.875, 0.5494, 0.8195, 0.5524, 0.8195, 0.5524, 0.8195, 0.5494, 0.8195, 0.5463, 0.9305, 0.5432, 0.9305, 0.5432, 0.9305, 0.5463, 0.9305, 0.537, 0.8195, 0.5401, 0.8195, 0.5401, 0.8195, 0.537, 0.8195, 0.5401, 0.9305, 0.537, 0.9305, 0.537, 0.9305, 0.5401, 0.9305, 0.5524, 0.875, 0.5524, 0.9305, 0.5524, 0.9305, 0.5524, 0.875, 0.5494, 0.9305, 0.5463, 0.9305, 0.5463, 0.9305, 0.5494, 0.9305, 0.5463, 0.8195, 0.5494, 0.8195, 0.5494, 0.8195, 0.5463, 0.8195, 0.537, 0.8195, 0.5401, 0.8195, 0.5401, 0.8195, 0.537, 0.8195, 0.5524, 0.9305, 0.5494, 0.9305, 0.5494, 0.9305, 0.5524, 0.9305, 0.5432, 0.9305, 0.5401, 0.9305, 0.5401, 0.9305, 0.5432, 0.9305, 0.5401, 0.8195, 0.5432, 0.8195, 0.5432, 0.8195, 0.5401, 0.8195, 0.537, 0.875, 0.537, 0.8195, 0.537, 0.8195, 0.537, 0.875, 0.5494, 0.8195, 0.5524, 0.8195, 0.5524, 0.8195, 0.5494, 0.8195, 0.5463, 0.9305, 0.5432, 0.9305, 0.5432, 0.9305, 0.5463, 0.9305, 0.537, 0.8195, 0.5401, 0.8195, 0.5401, 0.8195, 0.537, 0.8195, 0.5401, 0.9305, 0.537, 0.9305, 0.537, 0.9305, 0.5401, 0.9305, 0.5524, 0.875, 0.5524, 0.9305, 0.5524, 0.9305, 0.5524, 0.875, 0.5494, 0.9305, 0.5463, 0.9305, 0.5463, 0.9305, 0.5494, 0.9305, 0.5463, 0.8195, 0.5494, 0.8195, 0.5494, 0.8195, 0.5463, 0.8195, 0.537, 0.8195, 0.5401, 0.8195, 0.5401, 0.8195, 0.537, 0.8195, 0.5432, 0.8195, 0.5463, 0.8195, 0.5463, 0.8195, 0.5432, 0.8195, 0.5524, 0.9305, 0.5494, 0.9305, 0.5494, 0.9305, 0.5524, 0.9305, 0.5432, 0.9305, 0.5401, 0.9305, 0.5401, 0.9305, 0.5432, 0.9305, 0.5401, 0.8195, 0.5432, 0.8195, 0.5432, 0.8195, 0.5401, 0.8195, 0.537, 0.875, 0.537, 0.8195, 0.537, 0.8195, 0.537, 0.875, 0.5494, 0.8195, 0.5524, 0.8195, 0.5524, 0.8195, 0.5494, 0.8195, 0.5463, 0.9305, 0.5432, 0.9305, 0.5432, 0.9305, 0.5463, 0.9305, 0.5463, 0.9305, 0.5432, 0.9305, 0.5432, 0.9305, 0.5463, 0.9305, 0.5494, 0.8195, 0.5524, 0.8195, 0.5524, 0.8195, 0.5494, 0.8195, 0.537, 0.875, 0.537, 0.8195, 0.537, 0.8195, 0.537, 0.875, 0.5401, 0.8195, 0.5432, 0.8195, 0.5432, 0.8195, 0.5401, 0.8195, 0.5432, 0.9305, 0.5401, 0.9305, 0.5401, 0.9305, 0.5432, 0.9305, 0.5524, 0.9305, 0.5494, 0.9305, 0.5494, 0.9305, 0.5524, 0.9305, 0.5432, 0.8195, 0.5463, 0.8195, 0.5463, 0.8195, 0.5432, 0.8195, 0.537, 0.8195, 0.5401, 0.8195, 0.5401, 0.8195, 0.537, 0.8195, 0.5463, 0.8195, 0.5494, 0.8195, 0.5494, 0.8195, 0.5463, 0.8195, 0.5494, 0.9305, 0.5463, 0.9305, 0.5463, 0.9305, 0.5494, 0.9305, 0.5524, 0.875, 0.5524, 0.9305, 0.5524, 0.9305, 0.5524, 0.875, 0.5401, 0.9305, 0.537, 0.9305, 0.537, 0.9305, 0.5401, 0.9305, 0.5463, 0.9305, 0.5432, 0.9305, 0.5432, 0.9305, 0.5463, 0.9305, 0.5494, 0.8195, 0.5524, 0.8195, 0.5524, 0.8195, 0.5494, 0.8195, 0.537, 0.875, 0.537, 0.8195, 0.537, 0.8195, 0.537, 0.875, 0.5401, 0.8195, 0.5432, 0.8195, 0.5432, 0.8195, 0.5401, 0.8195, 0.5432, 0.9305, 0.5401, 0.9305, 0.5401, 0.9305, 0.5432, 0.9305, 0.5524, 0.9305, 0.5494, 0.9305, 0.5494, 0.9305, 0.5524, 0.9305, 0.5432, 0.8195, 0.5463, 0.8195, 0.5463, 0.8195, 0.5432, 0.8195, 0.537, 0.8195, 0.5401, 0.8195, 0.5401, 0.8195, 0.537, 0.8195, 0.5463, 0.8195, 0.5494, 0.8195, 0.5494, 0.8195, 0.5463, 0.8195, 0.5494, 0.9305, 0.5463, 0.9305, 0.5463, 0.9305, 0.5494, 0.9305, 0.5524, 0.875, 0.5524, 0.9305, 0.5524, 0.9305, 0.5524, 0.875, 0.5401, 0.9305, 0.537, 0.9305, 0.537, 0.9305, 0.5401, 0.9305, 0.5463, 0.8195, 0.5494, 0.8195, 0.5494, 0.8195, 0.5463, 0.8195, 0.537, 0.8195, 0.5401, 0.8195, 0.5401, 0.8195, 0.537, 0.8195, 0.5463, 0.9305, 0.5432, 0.9305, 0.5432, 0.9305, 0.5463, 0.9305, 0.5494, 0.8195, 0.5524, 0.8195, 0.5524, 0.8195, 0.5494, 0.8195, 0.537, 0.875, 0.537, 0.8195, 0.537, 0.8195, 0.537, 0.875, 0.5432, 0.8195, 0.5463, 0.8195, 0.5463, 0.8195, 0.5432, 0.8195, 0.5524, 0.9305, 0.5494, 0.9305, 0.5494, 0.9305, 0.5524, 0.9305, 0.5432, 0.9305, 0.5401, 0.9305, 0.5401, 0.9305, 0.5432, 0.9305, 0.5401, 0.8195, 0.5432, 0.8195, 0.5432, 0.8195, 0.5401, 0.8195, 0.537, 0.875, 0.537, 0.8195, 0.537, 0.8195, 0.537, 0.875, 0.5494, 0.8195, 0.5524, 0.8195, 0.5524, 0.8195, 0.5494, 0.8195, 0.5463, 0.9305, 0.5432, 0.9305, 0.5432, 0.9305, 0.5463, 0.9305, 0.537, 0.8195, 0.5401, 0.8195, 0.5401, 0.8195, 0.537, 0.8195, 0.5463, 0.9305, 0.5432, 0.9305, 0.5432, 0.9305, 0.5463, 0.9305, 0.5494, 0.8195, 0.5524, 0.8195, 0.5524, 0.8195, 0.5494, 0.8195, 0.537, 0.875, 0.537, 0.8195, 0.537, 0.8195, 0.537, 0.875, 0.5401, 0.8195, 0.5432, 0.8195, 0.5432, 0.8195, 0.5401, 0.8195, 0.5494, 0.9305, 0.5463, 0.9305, 0.5463, 0.9305, 0.5494, 0.9305, 0.5524, 0.875, 0.5524, 0.9305, 0.5524, 0.9305, 0.5524, 0.875, 0.5401, 0.9305, 0.537, 0.9305, 0.537, 0.9305, 0.5401, 0.9305, 0.5432, 0.8195, 0.5463, 0.8195, 0.5463, 0.8195, 0.5432, 0.8195, 0.5524, 0.9305, 0.5494, 0.9305, 0.5494, 0.9305, 0.5524, 0.9305, 0.5432, 0.9305, 0.5401, 0.9305, 0.5401, 0.9305, 0.5432, 0.9305, 0.5401, 0.8195, 0.5432, 0.8195, 0.5432, 0.8195, 0.5401, 0.8195, 0.5463, 0.9305, 0.5432, 0.9305, 0.5432, 0.9305, 0.5463, 0.9305, 0.5494, 0.8195, 0.5524, 0.8195, 0.5524, 0.8195, 0.5494, 0.8195, 0.537, 0.875, 0.537, 0.8195, 0.537, 0.8195, 0.537, 0.875, 0.5401, 0.8195, 0.5432, 0.8195, 0.5432, 0.8195, 0.5401, 0.8195, 0.5432, 0.9305, 0.5401, 0.9305, 0.5401, 0.9305, 0.5432, 0.9305, 0.5524, 0.9305, 0.5494, 0.9305, 0.5494, 0.9305, 0.5524, 0.9305, 0.5432, 0.8195, 0.5463, 0.8195, 0.5463, 0.8195, 0.5432, 0.8195, 0.537, 0.8195, 0.5401, 0.8195, 0.5401, 0.8195, 0.537, 0.8195, 0.5463, 0.8195, 0.5494, 0.8195, 0.5494, 0.8195, 0.5463, 0.8195, 0.5494, 0.9305, 0.5463, 0.9305, 0.5463, 0.9305, 0.5494, 0.9305, 0.5524, 0.875, 0.5524, 0.9305, 0.5524, 0.9305, 0.5524, 0.875, 0.5401, 0.9305, 0.537, 0.9305, 0.537, 0.9305, 0.5401, 0.9305, 0.537, 0.875, 0.5401, 0.875, 0.5401, 0.9305, 0.537, 0.9305, 0.5401, 0.875, 0.5432, 0.875, 0.5432, 0.9305, 0.5401, 0.9305, 0.5432, 0.875, 0.5463, 0.875, 0.5463, 0.9305, 0.5432, 0.9305, 0.5463, 0.875, 0.5494, 0.875, 0.5494, 0.9305, 0.5463, 0.9305, 0.5494, 0.875, 0.5524, 0.875, 0.5524, 0.9305, 0.5494, 0.9305, 0.5463, 0.8195, 0.5494, 0.8195, 0.5494, 0.8195, 0.5463, 0.8195, 0.5494, 0.9305, 0.5463, 0.9305, 0.5463, 0.9305, 0.5494, 0.9305, 0.5524, 0.875, 0.5524, 0.9305, 0.5524, 0.9305, 0.5524, 0.875, 0.5401, 0.9305, 0.537, 0.9305, 0.537, 0.9305, 0.5401, 0.9305, 0.5432, 0.8195, 0.5463, 0.8195, 0.5463, 0.8195, 0.5432, 0.8195, 0.5524, 0.9305, 0.5494, 0.9305, 0.5494, 0.9305, 0.5524, 0.9305, 0.5432, 0.9305, 0.5401, 0.9305, 0.5401, 0.9305, 0.5432, 0.9305, 0.5031, 0.8195, 0.5, 0.8195, 0.5, 0.6805, 0.5031, 0.6805, 0.5031, 0.5695, 0.5, 0.5695, 0.5, 0.4305, 0.5031, 0.4305, 0.5031, 0.3195, 0.5, 0.3195, 0.5, 0.1805, 0.5031, 0.1805, 0.537, 0.3195, 0.5339, 0.3195, 0.5339, 0.1805, 0.537, 0.1805, 0.5339, 0.3195, 0.5308, 0.3195, 0.5308, 0.1805, 0.5339, 0.1805, 0.5308, 0.3195, 0.5278, 0.3195, 0.5278, 0.1805, 0.5308, 0.1805, 0.5278, 0.3195, 0.5247, 0.3195, 0.5247, 0.1805, 0.5278, 0.1805, 0.5247, 0.3195, 0.5216, 0.3195, 0.5216, 0.1805, 0.5247, 0.1805, 0.5216, 0.3195, 0.5185, 0.3195, 0.5185, 0.1805, 0.5216, 0.1805, 0.5185, 0.3195, 0.5154, 0.3195, 0.5154, 0.1805, 0.5185, 0.1805, 0.5154, 0.3195, 0.5123, 0.3195, 0.5123, 0.1805, 0.5154, 0.1805, 0.5123, 0.3195, 0.5093, 0.3195, 0.5093, 0.1805, 0.5123, 0.1805, 0.5093, 0.3195, 0.5062, 0.3195, 0.5062, 0.1805, 0.5093, 0.1805, 0.5062, 0.3195, 0.5031, 0.3195, 0.5031, 0.1805, 0.5062, 0.1805, 0.537, 0.5695, 0.5339, 0.5695, 0.5339, 0.4305, 0.537, 0.4305, 0.5339, 0.5695, 0.5308, 0.5695, 0.5308, 0.4305, 0.5339, 0.4305, 0.5308, 0.5695, 0.5278, 0.5695, 0.5278, 0.4305, 0.5308, 0.4305, 0.5278, 0.5695, 0.5247, 0.5695, 0.5247, 0.4305, 0.5278, 0.4305, 0.5247, 0.5695, 0.5216, 0.5695, 0.5216, 0.4305, 0.5247, 0.4305, 0.5216, 0.5695, 0.5185, 0.5695, 0.5185, 0.4305, 0.5216, 0.4305, 0.5185, 0.5695, 0.5154, 0.5695, 0.5154, 0.4305, 0.5185, 0.4305, 0.5154, 0.5695, 0.5123, 0.5695, 0.5123, 0.4305, 0.5154, 0.4305, 0.5123, 0.5695, 0.5093, 0.5695, 0.5093, 0.4305, 0.5123, 0.4305, 0.5093, 0.5695, 0.5062, 0.5695, 0.5062, 0.4305, 0.5093, 0.4305, 0.5062, 0.5695, 0.5031, 0.5695, 0.5031, 0.4305, 0.5062, 0.4305, 0.5, 0.9305, 0.5031, 0.9305, 0.5031, 1.0, 0.5, 1.0, 0.5031, 0.9305, 0.5062, 0.9305, 0.5062, 1.0, 0.5031, 1.0, 0.5062, 0.9305, 0.5093, 0.9305, 0.5093, 1.0, 0.5062, 1.0, 0.5093, 0.9305, 0.5123, 0.9305, 0.5123, 1.0, 0.5093, 1.0, 0.5123, 0.9305, 0.5154, 0.9305, 0.5154, 1.0, 0.5123, 1.0, 0.5154, 0.9305, 0.5185, 0.9305, 0.5185, 1.0, 0.5154, 1.0, 0.5185, 0.9305, 0.5216, 0.9305, 0.5216, 1.0, 0.5185, 1.0, 0.5216, 0.9305, 0.5247, 0.9305, 0.5247, 1.0, 0.5216, 1.0, 0.5247, 0.9305, 0.5278, 0.9305, 0.5278, 1.0, 0.5247, 1.0, 0.5278, 0.9305, 0.5308, 0.9305, 0.5308, 1.0, 0.5278, 1.0, 0.5308, 0.9305, 0.5339, 0.9305, 0.5339, 1.0, 0.5308, 1.0, 0.5339, 0.9305, 0.537, 0.9305, 0.537, 1.0, 0.5339, 1.0, 0.5, 0.375, 0.5031, 0.375, 0.5031, 0.4305, 0.5, 0.4305, 0.5031, 0.375, 0.5062, 0.375, 0.5062, 0.4305, 0.5031, 0.4305, 0.5062, 0.375, 0.5093, 0.375, 0.5093, 0.4305, 0.5062, 0.4305, 0.5093, 0.375, 0.5123, 0.375, 0.5123, 0.4305, 0.5093, 0.4305, 0.5123, 0.375, 0.5154, 0.375, 0.5154, 0.4305, 0.5123, 0.4305, 0.5154, 0.375, 0.5185, 0.375, 0.5185, 0.4305, 0.5154, 0.4305, 0.5185, 0.375, 0.5216, 0.375, 0.5216, 0.4305, 0.5185, 0.4305, 0.5216, 0.375, 0.5247, 0.375, 0.5247, 0.4305, 0.5216, 0.4305, 0.5247, 0.375, 0.5278, 0.375, 0.5278, 0.4305, 0.5247, 0.4305, 0.5278, 0.375, 0.5308, 0.375, 0.5308, 0.4305, 0.5278, 0.4305, 0.5308, 0.375, 0.5339, 0.375, 0.5339, 0.4305, 0.5308, 0.4305, 0.5339, 0.375, 0.537, 0.375, 0.537, 0.4305, 0.5339, 0.4305, 0.5, 0.06947, 0.5031, 0.06947, 0.5031, 0.1805, 0.5, 0.1805, 0.5031, 0.06947, 0.5062, 0.06947, 0.5062, 0.1805, 0.5031, 0.1805, 0.5062, 0.06947, 0.5093, 0.06947, 0.5093, 0.1805, 0.5062, 0.1805, 0.5093, 0.06947, 0.5123, 0.06947, 0.5123, 0.1805, 0.5093, 0.1805, 0.5123, 0.06947, 0.5154, 0.06947, 0.5154, 0.1805, 0.5123, 0.1805, 0.5154, 0.06947, 0.5185, 0.06947, 0.5185, 0.1805, 0.5154, 0.1805, 0.5185, 0.06947, 0.5216, 0.06947, 0.5216, 0.1805, 0.5185, 0.1805, 0.5216, 0.06947, 0.5247, 0.06947, 0.5247, 0.1805, 0.5216, 0.1805, 0.5247, 0.06947, 0.5278, 0.06947, 0.5278, 0.1805, 0.5247, 0.1805, 0.5278, 0.06947, 0.5308, 0.06947, 0.5308, 0.1805, 0.5278, 0.1805, 0.5308, 0.06947, 0.5339, 0.06947, 0.5339, 0.1805, 0.5308, 0.1805, 0.5339, 0.06947, 0.537, 0.06947, 0.537, 0.1805, 0.5339, 0.1805, 0.537, 0.8195, 0.5339, 0.8195, 0.5339, 0.6805, 0.537, 0.6805, 0.5339, 0.8195, 0.5308, 0.8195, 0.5308, 0.6805, 0.5339, 0.6805, 0.5308, 0.8195, 0.5278, 0.8195, 0.5278, 0.6805, 0.5308, 0.6805, 0.5278, 0.8195, 0.5247, 0.8195, 0.5247, 0.6805, 0.5278, 0.6805, 0.5247, 0.8195, 0.5216, 0.8195, 0.5216, 0.6805, 0.5247, 0.6805, 0.5216, 0.8195, 0.5185, 0.8195, 0.5185, 0.6805, 0.5216, 0.6805, 0.5185, 0.8195, 0.5154, 0.8195, 0.5154, 0.6805, 0.5185, 0.6805, 0.5154, 0.8195, 0.5123, 0.8195, 0.5123, 0.6805, 0.5154, 0.6805, 0.5123, 0.8195, 0.5093, 0.8195, 0.5093, 0.6805, 0.5123, 0.6805, 0.5093, 0.8195, 0.5062, 0.8195, 0.5062, 0.6805, 0.5093, 0.6805, 0.5062, 0.8195, 0.5031, 0.8195, 0.5031, 0.6805, 0.5062, 0.6805, 0.5, 0.5695, 0.5031, 0.5695, 0.5031, 0.6805, 0.5, 0.6805, 0.5031, 0.5695, 0.5062, 0.5695, 0.5062, 0.6805, 0.5031, 0.6805, 0.5062, 0.5695, 0.5093, 0.5695, 0.5093, 0.6805, 0.5062, 0.6805, 0.5093, 0.5695, 0.5123, 0.5695, 0.5123, 0.6805, 0.5093, 0.6805, 0.5123, 0.5695, 0.5154, 0.5695, 0.5154, 0.6805, 0.5123, 0.6805, 0.5154, 0.5695, 0.5185, 0.5695, 0.5185, 0.6805, 0.5154, 0.6805, 0.5185, 0.5695, 0.5216, 0.5695, 0.5216, 0.6805, 0.5185, 0.6805, 0.5216, 0.5695, 0.5247, 0.5695, 0.5247, 0.6805, 0.5216, 0.6805, 0.5247, 0.5695, 0.5278, 0.5695, 0.5278, 0.6805, 0.5247, 0.6805, 0.5278, 0.5695, 0.5308, 0.5695, 0.5308, 0.6805, 0.5278, 0.6805, 0.5308, 0.5695, 0.5339, 0.5695, 0.5339, 0.6805, 0.5308, 0.6805, 0.5339, 0.5695, 0.537, 0.5695, 0.537, 0.6805, 0.5339, 0.6805, 0.5, 0.875, 0.5031, 0.875, 0.5031, 0.9305, 0.5, 0.9305, 0.5031, 0.875, 0.5062, 0.875, 0.5062, 0.9305, 0.5031, 0.9305, 0.5062, 0.875, 0.5093, 0.875, 0.5093, 0.9305, 0.5062, 0.9305, 0.5093, 0.875, 0.5123, 0.875, 0.5123, 0.9305, 0.5093, 0.9305, 0.5123, 0.875, 0.5154, 0.875, 0.5154, 0.9305, 0.5123, 0.9305, 0.5154, 0.875, 0.5185, 0.875, 0.5185, 0.9305, 0.5154, 0.9305, 0.5185, 0.875, 0.5216, 0.875, 0.5216, 0.9305, 0.5185, 0.9305, 0.5216, 0.875, 0.5247, 0.875, 0.5247, 0.9305, 0.5216, 0.9305, 0.5247, 0.875, 0.5278, 0.875, 0.5278, 0.9305, 0.5247, 0.9305, 0.5278, 0.875, 0.5308, 0.875, 0.5308, 0.9305, 0.5278, 0.9305, 0.5308, 0.875, 0.5339, 0.875, 0.5339, 0.9305, 0.5308, 0.9305, 0.5339, 0.875, 0.537, 0.875, 0.537, 0.9305, 0.5339, 0.9305, 0.75, 0.597, 0.778, 0.597, 0.778, 0.597, 0.75, 0.597, 0.75, 0.6805, 0.722, 0.6805, 0.722, 0.6805, 0.75, 0.6805, 0.75, 0.5695, 0.778, 0.5695, 0.778, 0.5695, 0.75, 0.5695, 0.6945, 0.653, 0.6945, 0.597, 0.6945, 0.597, 0.6945, 0.653, 0.75, 0.597, 0.778, 0.597, 0.778, 0.653, 0.75, 0.653, 0.8055, 0.5695, 0.8055, 0.6805, 0.8055, 0.6805, 0.8055, 0.5695, 0.75, 0.6805, 0.6945, 0.6805, 0.6945, 0.6805, 0.75, 0.6805, 0.75, 0.5695, 0.8055, 0.5695, 0.8055, 0.5695, 0.75, 0.5695, 0.8055, 0.653, 0.8055, 0.6805, 0.778, 0.6805, 0.8055, 0.597, 0.778, 0.5695, 0.8055, 0.5695, 0.722, 0.5695, 0.6945, 0.597, 0.6945, 0.5695, 0.6945, 0.653, 0.722, 0.6805, 0.6945, 0.6805, 0.8055, 0.653, 0.778, 0.6805, 0.778, 0.653, 0.8055, 0.597, 0.778, 0.597, 0.778, 0.5695, 0.722, 0.5695, 0.722, 0.597, 0.6945, 0.597, 0.6945, 0.653, 0.722, 0.653, 0.722, 0.6805, 0.8055, 0.653, 0.8055, 0.597, 0.8055, 0.5695, 0.8055, 0.6805, 0.75, 0.5695, 0.722, 0.5695, 0.6945, 0.5695, 0.75, 0.5695, 0.6945, 0.597, 0.6945, 0.653, 0.6945, 0.6805, 0.6945, 0.5695, 0.75, 0.6805, 0.778, 0.6805, 0.8055, 0.6805, 0.75, 0.6805, 0.778, 0.653, 0.778, 0.597, 0.8055, 0.597, 0.8055, 0.653, 0.75, 0.597, 0.722, 0.597, 0.722, 0.5695, 0.75, 0.5695, 0.722, 0.597, 0.722, 0.653, 0.6945, 0.653, 0.6945, 0.597, 0.75, 0.653, 0.778, 0.653, 0.778, 0.6805, 0.75, 0.6805, 0.722, 0.5695, 0.722, 0.5695, 0.6945, 0.597, 0.6945, 0.597, 0.722, 0.6805, 0.722, 0.6805, 0.6945, 0.653, 0.6945, 0.653, 0.778, 0.6805, 0.778, 0.6805, 0.8055, 0.653, 0.8055, 0.653, 0.778, 0.5695, 0.778, 0.5695, 0.8055, 0.597, 0.8055, 0.597, 0.8055, 0.597, 0.8055, 0.653, 0.8055, 0.653, 0.8055, 0.597, 0.778, 0.597, 0.778, 0.653, 0.778, 0.653, 0.778, 0.597, 0.75, 0.653, 0.722, 0.653, 0.722, 0.653, 0.75, 0.653, 0.722, 0.653, 0.722, 0.597, 0.722, 0.597, 0.722, 0.653, 0.5401, 0.375, 0.5401, 0.3195, 0.5401, 0.3195, 0.5401, 0.375, 0.5432, 0.375, 0.5432, 0.4305, 0.5432, 0.4305, 0.5432, 0.375, 0.5401, 0.3195, 0.5432, 0.3195, 0.5432, 0.3195, 0.5401, 0.3195, 0.5432, 0.4305, 0.5401, 0.4305, 0.5401, 0.4305, 0.5432, 0.4305, 0.5401, 0.375, 0.5401, 0.3195, 0.5401, 0.3195, 0.5401, 0.375, 0.5432, 0.4305, 0.5401, 0.4305, 0.5401, 0.4305, 0.5432, 0.4305, 0.5401, 0.3195, 0.5432, 0.3195, 0.5432, 0.3195, 0.5401, 0.3195, 0.5432, 0.375, 0.5432, 0.4305, 0.5432, 0.4305, 0.5432, 0.375, 0.5401, 0.3195, 0.5432, 0.3195, 0.5432, 0.3195, 0.5401, 0.3195, 0.5401, 0.375, 0.5401, 0.3195, 0.5401, 0.3195, 0.5401, 0.375, 0.5432, 0.4305, 0.5401, 0.4305, 0.5401, 0.4305, 0.5432, 0.4305, 0.5406, 0.375, 0.5427, 0.375, 0.5427, 0.4142, 0.5406, 0.4142, 0.5432, 0.375, 0.5432, 0.4305, 0.5427, 0.4142, 0.5427, 0.375, 0.5427, 0.3358, 0.5406, 0.3358, 0.5401, 0.3195, 0.5432, 0.3195, 0.5406, 0.375, 0.5406, 0.4142, 0.5401, 0.4305, 0.5401, 0.375, 0.5406, 0.4142, 0.5427, 0.4142, 0.5432, 0.4305, 0.5401, 0.4305, 0.5432, 0.375, 0.5432, 0.4305, 0.5432, 0.4305, 0.5432, 0.375, 0.5432, 0.3195, 0.5432, 0.375, 0.5432, 0.375, 0.5432, 0.3195, 0.5406, 0.3358, 0.5406, 0.375, 0.5401, 0.375, 0.5401, 0.3195, 0.5432, 0.3195, 0.5432, 0.375, 0.5427, 0.375, 0.5427, 0.3358, 0.5406, 0.3358, 0.5427, 0.3358, 0.5427, 0.375, 0.5406, 0.375, 0.5401, 0.4305, 0.5401, 0.375, 0.5401, 0.375, 0.5401, 0.4305, 0.5432, 0.3195, 0.5432, 0.375, 0.5432, 0.375, 0.5432, 0.3195, 0.5401, 0.4305, 0.5401, 0.375, 0.5401, 0.375, 0.5401, 0.4305, 0.5432, 0.3195, 0.5432, 0.375, 0.5432, 0.375, 0.5432, 0.3195, 0.5401, 0.4305, 0.5401, 0.375, 0.5401, 0.375, 0.5401, 0.4305, 0.778, 0.653, 0.75, 0.653, 0.75, 0.653, 0.778, 0.653, 0.722, 0.653, 0.75, 0.653, 0.75, 0.6805, 0.722, 0.6805, 0.778, 0.597, 0.75, 0.597, 0.75, 0.5695, 0.778, 0.5695, 0.722, 0.6805, 0.75, 0.6805, 0.75, 0.6805, 0.6945, 0.6805, 0.778, 0.5695, 0.75, 0.5695, 0.75, 0.5695, 0.8055, 0.5695, 0.6945, 0.5695, 0.75, 0.5695, 0.75, 0.5695, 0.6945, 0.5695, 0.8055, 0.6805, 0.75, 0.6805, 0.75, 0.6805, 0.8055, 0.6805, 0.722, 0.597, 0.75, 0.597, 0.75, 0.653, 0.722, 0.653, 0.722, 0.5695, 0.75, 0.5695, 0.75, 0.5695, 0.722, 0.5695, 0.778, 0.6805, 0.75, 0.6805, 0.75, 0.6805, 0.778, 0.6805, 0.722, 0.597, 0.75, 0.597, 0.75, 0.597, 0.722, 0.597, 0.5339, 0.8195, 0.537, 0.8195, 0.537, 0.875, 0.5339, 0.875, 0.5308, 0.8195, 0.5339, 0.8195, 0.5339, 0.875, 0.5308, 0.875, 0.5278, 0.8195, 0.5308, 0.8195, 0.5308, 0.875, 0.5278, 0.875, 0.5247, 0.8195, 0.5278, 0.8195, 0.5278, 0.875, 0.5247, 0.875, 0.5216, 0.8195, 0.5247, 0.8195, 0.5247, 0.875, 0.5216, 0.875, 0.5185, 0.8195, 0.5216, 0.8195, 0.5216, 0.875, 0.5185, 0.875, 0.5154, 0.8195, 0.5185, 0.8195, 0.5185, 0.875, 0.5154, 0.875, 0.5123, 0.8195, 0.5154, 0.8195, 0.5154, 0.875, 0.5123, 0.875, 0.5093, 0.8195, 0.5123, 0.8195, 0.5123, 0.875, 0.5093, 0.875, 0.5062, 0.8195, 0.5093, 0.8195, 0.5093, 0.875, 0.5062, 0.875, 0.5031, 0.8195, 0.5062, 0.8195, 0.5062, 0.875, 0.5031, 0.875, 0.5, 0.8195, 0.5031, 0.8195, 0.5031, 0.875, 0.5, 0.875, 0.5339, 0.3195, 0.537, 0.3195, 0.537, 0.375, 0.5339, 0.375, 0.5308, 0.3195, 0.5339, 0.3195, 0.5339, 0.375, 0.5308, 0.375, 0.5278, 0.3195, 0.5308, 0.3195, 0.5308, 0.375, 0.5278, 0.375, 0.5247, 0.3195, 0.5278, 0.3195, 0.5278, 0.375, 0.5247, 0.375, 0.5216, 0.3195, 0.5247, 0.3195, 0.5247, 0.375, 0.5216, 0.375, 0.5185, 0.3195, 0.5216, 0.3195, 0.5216, 0.375, 0.5185, 0.375, 0.5154, 0.3195, 0.5185, 0.3195, 0.5185, 0.375, 0.5154, 0.375, 0.5123, 0.3195, 0.5154, 0.3195, 0.5154, 0.375, 0.5123, 0.375, 0.5093, 0.3195, 0.5123, 0.3195, 0.5123, 0.375, 0.5093, 0.375, 0.5062, 0.3195, 0.5093, 0.3195, 0.5093, 0.375, 0.5062, 0.375, 0.5031, 0.3195, 0.5062, 0.3195, 0.5062, 0.375, 0.5031, 0.375, 0.5, 0.3195, 0.5031, 0.3195, 0.5031, 0.375, 0.5, 0.375, 0.5524, 0.8195, 0.5524, 0.875, 0.5524, 0.875, 0.5524, 0.8195, 0.5494, 0.8195, 0.5524, 0.8195, 0.5524, 0.875, 0.5494, 0.875, 0.5463, 0.8195, 0.5494, 0.8195, 0.5494, 0.875, 0.5463, 0.875, 0.5432, 0.8195, 0.5463, 0.8195, 0.5463, 0.875, 0.5432, 0.875, 0.5401, 0.8195, 0.5432, 0.8195, 0.5432, 0.875, 0.5401, 0.875, 0.537, 0.8195, 0.5401, 0.8195, 0.5401, 0.875, 0.537, 0.875, 0.5524, 0.8195, 0.5524, 0.875, 0.5524, 0.875, 0.5524, 0.8195, 0.537, 0.9305, 0.537, 0.875, 0.537, 0.875, 0.537, 0.9305, 0.5524, 0.8195, 0.5524, 0.875, 0.5524, 0.875, 0.5524, 0.8195, 0.537, 0.9305, 0.537, 0.875, 0.537, 0.875, 0.537, 0.9305, 0.537, 0.9305, 0.537, 0.875, 0.537, 0.875, 0.537, 0.9305, 0.537, 0.9305, 0.537, 0.875, 0.537, 0.875, 0.537, 0.9305, 0.5524, 0.8195, 0.5524, 0.875, 0.5524, 0.875, 0.5524, 0.8195, 0.537, 0.9305, 0.537, 0.875, 0.537, 0.875, 0.537, 0.9305, 0.5524, 0.8195, 0.5524, 0.875, 0.5524, 0.875, 0.5524, 0.8195, 0.537, 0.9305, 0.537, 0.875, 0.537, 0.875, 0.537, 0.9305, 0.537, 0.9305, 0.537, 0.875, 0.537, 0.875, 0.537, 0.9305, 0.5524, 0.8195, 0.5524, 0.875, 0.5524, 0.875, 0.5524, 0.8195, 0.537, 0.9305, 0.537, 0.875, 0.537, 0.875, 0.537, 0.9305, 0.5524, 0.8195, 0.5524, 0.875, 0.5524, 0.875, 0.5524, 0.8195, 0.537, 0.9305, 0.537, 0.875, 0.537, 0.875, 0.537, 0.9305, 0.5524, 0.8195, 0.5524, 0.875, 0.5524, 0.875, 0.5524, 0.8195, 0.537, 0.9305, 0.537, 0.875, 0.537, 0.875, 0.537, 0.9305, 0.5524, 0.8195, 0.5524, 0.875, 0.5524, 0.875, 0.5524, 0.8195, 0.537, 0.9305, 0.537, 0.875, 0.537, 0.875, 0.537, 0.9305, 0.5524, 0.8195, 0.5524, 0.875, 0.5524, 0.875, 0.5524, 0.8195, 0.537, 0.9305, 0.537, 0.875, 0.537, 0.875, 0.537, 0.9305, 0.5524, 0.8195, 0.5524, 0.875, 0.5524, 0.875, 0.5524, 0.8195, 0.5524, 0.8195, 0.5524, 0.875, 0.5524, 0.875, 0.5524, 0.8195, 0.5, 0.4305, 0.5, 0.375, 0.5, 0.375, 0.5, 0.4305, 0.537, 0.3195, 0.537, 0.375, 0.537, 0.375, 0.537, 0.3195, 0.5, 0.9305, 0.5, 0.875, 0.5, 0.875, 0.5, 0.9305, 0.537, 0.8195, 0.537, 0.875, 0.537, 0.875, 0.537, 0.8195, 0.5494, 1.0, 0.5524, 1.0, 0.5524, 1.0, 0.5494, 1.0, 0.5463, 0.3195, 0.5494, 0.3195, 0.5494, 0.375, 0.5463, 0.375, 0.5432, 0.4305, 0.5432, 0.375, 0.5432, 0.375, 0.5432, 0.4305, 0.537, 0.1805, 0.537, 0.06947, 0.537, 0.06947, 0.537, 0.1805, 0.375, 0.5695, 0.3055, 0.5, 0.3055, 0.5, 0.375, 0.5695, 0.25, 0.75, 0.3055, 0.75, 0.3055, 0.75, 0.25, 0.75, 0.1945, 0.5695, 0.25, 0.5695, 0.25, 0.6805, 0.1945, 0.6805, 0.6945, 0.6805, 0.75, 0.6805, 0.75, 0.75, 0.6945, 0.75, 0.1945, 0.6805, 0.25, 0.6805, 0.25, 0.75, 0.1945, 0.75, 0.8055, 0.5695, 0.75, 0.5695, 0.75, 0.5, 0.8055, 0.5, 0.3055, 0.5695, 0.25, 0.5695, 0.25, 0.5, 0.3055, 0.5, 0.5524, 0.3195, 0.5555, 0.3195, 0.5555, 0.375, 0.5524, 0.375, 0.5524, 0.8195, 0.5555, 0.8195, 0.5555, 0.875, 0.5524, 0.875, 0.537, 0.9305, 0.537, 0.875, 0.537, 0.875, 0.537, 0.9305, 0.5524, 0.8195, 0.5524, 0.875, 0.5524, 0.875, 0.5524, 0.8195, 0.5432, 0.9305, 0.5401, 0.9305, 0.5401, 0.9305, 0.5432, 0.9305, 0.5524, 0.9305, 0.5494, 0.9305, 0.5494, 0.9305, 0.5524, 0.9305, 0.5432, 0.8195, 0.5463, 0.8195, 0.5463, 0.8195, 0.5432, 0.8195, 0.5401, 0.9305, 0.537, 0.9305, 0.537, 0.9305, 0.5401, 0.9305, 0.5524, 0.875, 0.5524, 0.9305, 0.5524, 0.9305, 0.5524, 0.875, 0.5494, 0.9305, 0.5463, 0.9305, 0.5463, 0.9305, 0.5494, 0.9305, 0.5463, 0.8195, 0.5494, 0.8195, 0.5494, 0.8195, 0.5463, 0.8195, 0.5401, 0.8195, 0.5432, 0.8195, 0.5432, 0.8195, 0.5401, 0.8195, 0.537, 0.875, 0.537, 0.8195, 0.537, 0.8195, 0.537, 0.875, 0.5494, 0.8195, 0.5524, 0.8195, 0.5524, 0.8195, 0.5494, 0.8195, 0.5463, 0.9305, 0.5432, 0.9305, 0.5432, 0.9305, 0.5463, 0.9305, 0.537, 0.8195, 0.5401, 0.8195, 0.5401, 0.8195, 0.537, 0.8195, 0.5524, 0.3195, 0.5494, 0.3195, 0.5494, 0.1805, 0.5524, 0.1805, 0.5524, 0.5695, 0.5494, 0.5695, 0.5494, 0.4305, 0.5524, 0.4305, 0.5494, 0.375, 0.5524, 0.375, 0.5524, 0.4305, 0.5494, 0.4305, 0.5494, 0.06947, 0.5524, 0.06947, 0.5524, 0.1805, 0.5494, 0.1805, 0.5494, 0.5695, 0.5524, 0.5695, 0.5524, 0.6805, 0.5494, 0.6805, 0.5494, 0.3195, 0.5524, 0.3195, 0.5524, 0.375, 0.5494, 0.375, 0.5494, 0.4305, 0.5494, 0.375, 0.5494, 0.375, 0.5494, 0.4305, 0.5524, 0.1805, 0.5524, 0.3195, 0.5524, 0.3195, 0.5524, 0.1805, 0.5524, 0.3195, 0.5524, 0.375, 0.5524, 0.375, 0.5524, 0.3195, 0.5494, 0.6805, 0.5494, 0.5695, 0.5494, 0.5695, 0.5494, 0.6805, 0.5524, 0.375, 0.5524, 0.4305, 0.5524, 0.4305, 0.5524, 0.375, 0.5494, 0.3195, 0.5494, 0.1805, 0.5494, 0.1805, 0.5494, 0.3195, 0.5524, 0.5695, 0.5524, 0.6805, 0.5524, 0.6805, 0.5524, 0.5695, 0.5494, 0.1805, 0.5494, 0.06947, 0.5494, 0.06947, 0.5494, 0.1805, 0.5463, 0.3195, 0.5432, 0.3195, 0.5432, 0.1805, 0.5463, 0.1805, 0.5463, 0.5695, 0.5432, 0.5695, 0.5432, 0.4305, 0.5463, 0.4305, 0.5432, 0.375, 0.5463, 0.375, 0.5463, 0.4305, 0.5432, 0.4305, 0.5432, 0.06947, 0.5463, 0.06947, 0.5463, 0.1805, 0.5432, 0.1805, 0.5432, 0.5695, 0.5463, 0.5695, 0.5463, 0.6805, 0.5432, 0.6805, 0.5432, 0.3195, 0.5463, 0.3195, 0.5463, 0.375, 0.5432, 0.375, 0.5463, 0.4305, 0.5463, 0.5695, 0.5463, 0.5695, 0.5463, 0.4305, 0.5432, 0.5695, 0.5432, 0.4305, 0.5432, 0.4305, 0.5432, 0.5695, 0.5463, 0.1805, 0.5463, 0.3195, 0.5463, 0.3195, 0.5463, 0.1805, 0.5432, 0.3195, 0.5432, 0.1805, 0.5432, 0.1805, 0.5432, 0.3195, 0.5432, 0.1805, 0.5432, 0.06947, 0.5432, 0.06947, 0.5432, 0.1805, 0.5463, 0.6805, 0.5432, 0.6805, 0.5432, 0.6805, 0.5463, 0.6805, 0.5463, 0.06947, 0.5463, 0.1805, 0.5463, 0.1805, 0.5463, 0.06947, 0.5432, 0.375, 0.5432, 0.3195, 0.5432, 0.3195, 0.5432, 0.375, 0.5401, 0.3195, 0.537, 0.3195, 0.537, 0.1805, 0.5401, 0.1805, 0.5401, 0.5695, 0.537, 0.5695, 0.537, 0.4305, 0.5401, 0.4305, 0.537, 0.375, 0.5401, 0.375, 0.5401, 0.4305, 0.537, 0.4305, 0.537, 0.06947, 0.5401, 0.06947, 0.5401, 0.1805, 0.537, 0.1805, 0.537, 0.5695, 0.5401, 0.5695, 0.5401, 0.6805, 0.537, 0.6805, 0.537, 0.3195, 0.5401, 0.3195, 0.5401, 0.375, 0.537, 0.375, 0.537, 0.4305, 0.537, 0.375, 0.537, 0.375, 0.537, 0.4305, 0.537, 0.5695, 0.537, 0.4305, 0.537, 0.4305, 0.537, 0.5695, 0.5401, 0.3195, 0.5401, 0.375, 0.5401, 0.375, 0.5401, 0.3195, 0.5401, 0.1805, 0.5401, 0.3195, 0.5401, 0.3195, 0.5401, 0.1805, 0.537, 0.6805, 0.537, 0.5695, 0.537, 0.5695, 0.537, 0.6805, 0.5401, 0.375, 0.5401, 0.4305, 0.5401, 0.4305, 0.5401, 0.375, 0.537, 0.3195, 0.537, 0.1805, 0.537, 0.1805, 0.537, 0.3195, 0.5401, 0.5695, 0.5401, 0.6805, 0.5401, 0.6805, 0.5401, 0.5695, 0.4826, 0.3195, 0.4445, 0.3195, 0.4445, 0.1805, 0.4826, 0.1805, 0.4826, 0.5695, 0.4445, 0.5695, 0.4445, 0.4305, 0.4826, 0.4305, 0.4826, 0.8195, 0.4445, 0.8195, 0.4445, 0.6805, 0.4826, 0.6805, 0.5, 0.875, 0.5, 0.9305, 0.5, 0.9305, 0.5, 0.875, 0.4826, 0.9305, 0.4826, 0.875, 0.4826, 0.875, 0.4826, 0.9305, 0.5, 0.9305, 0.5, 1.0, 0.5, 1.0, 0.5, 0.9305, 0.5, 0.5695, 0.5, 0.6805, 0.5, 0.6805, 0.5, 0.5695, 0.4826, 0.3195, 0.4826, 0.1805, 0.4826, 0.1805, 0.4826, 0.3195, 0.4826, 0.875, 0.4826, 0.8195, 0.4826, 0.8195, 0.4826, 0.875, 0.5, 0.06947, 0.5, 0.1805, 0.5, 0.1805, 0.5, 0.06947, 0.1945, 0.75, 0.25, 0.75, 0.25, 0.75, 0.1945, 0.75, 0.25, 0.5, 0.1945, 0.5, 0.1945, 0.5, 0.25, 0.5, 0.5, 0.6805, 0.5, 0.8195, 0.5, 0.8195, 0.5, 0.6805, 0.5, 0.8195, 0.5, 0.875, 0.5, 0.875, 0.5, 0.8195, 0.125, 0.6805, 0.1945, 0.75, 0.1945, 0.75, 0.125, 0.6805, 0.4445, 0.6805, 0.4445, 0.5695, 0.4445, 0.5695, 0.4445, 0.6805, 0.125, 0.5695, 0.125, 0.6805, 0.125, 0.6805, 0.125, 0.5695, 0.3055, 0.5, 0.25, 0.5, 0.25, 0.5, 0.3055, 0.5, 0.5, 0.375, 0.5, 0.4305, 0.5, 0.4305, 0.5, 0.375, 0.5, 0.06947, 0.5, 0.1805, 0.5, 0.1805, 0.5, 0.06947, 0.4445, 0.3195, 0.4826, 0.3195, 0.4826, 0.375, 0.4445, 0.375, 0.4445, 0.8195, 0.4826, 0.8195, 0.4826, 0.875, 0.4445, 0.875, 0.4445, 0.875, 0.4826, 0.875, 0.4826, 0.9305, 0.4445, 0.9305, 0.4445, 0.5695, 0.4826, 0.5695, 0.4826, 0.6805, 0.4445, 0.6805, 0.4445, 0.06947, 0.4826, 0.06947, 0.4826, 0.1805, 0.4445, 0.1805, 0.4445, 0.375, 0.4826, 0.375, 0.4826, 0.4305, 0.4445, 0.4305, 0.4445, 0.9305, 0.4826, 0.9305, 0.4826, 1.0, 0.4445, 1.0, 0.4826, 0.5695, 0.4826, 0.4305, 0.4826, 0.4305, 0.4826, 0.5695, 0.5, 0.4305, 0.5, 0.5695, 0.5, 0.5695, 0.5, 0.4305, 0.4826, 0.375, 0.4826, 0.3195, 0.4826, 0.3195, 0.4826, 0.375, 0.4826, 0.9305, 0.5, 0.9305, 0.5, 1.0, 0.4826, 1.0, 0.4826, 0.375, 0.5, 0.375, 0.5, 0.4305, 0.4826, 0.4305, 0.4826, 0.06947, 0.5, 0.06947, 0.5, 0.1805, 0.4826, 0.1805, 0.4826, 0.5695, 0.5, 0.5695, 0.5, 0.6805, 0.4826, 0.6805, 0.4826, 0.875, 0.5, 0.875, 0.5, 0.9305, 0.4826, 0.9305, 0.4826, 0.8195, 0.5, 0.8195, 0.5, 0.875, 0.4826, 0.875, 0.4826, 0.3195, 0.5, 0.3195, 0.5, 0.375, 0.4826, 0.375, 0.5, 0.8195, 0.4826, 0.8195, 0.4826, 0.6805, 0.5, 0.6805, 0.5, 0.5695, 0.4826, 0.5695, 0.4826, 0.4305, 0.5, 0.4305, 0.5, 0.3195, 0.4826, 0.3195, 0.4826, 0.1805, 0.5, 0.1805, 0.5, 0.1805, 0.5, 0.3195, 0.5, 0.3195, 0.5, 0.1805, 0.4826, 0.6805, 0.4826, 0.5695, 0.4826, 0.5695, 0.4826, 0.6805, 0.5, 0.6805, 0.5, 0.8195, 0.5, 0.8195, 0.5, 0.6805, 0.4826, 0.1805, 0.4826, 0.06947, 0.4826, 0.06947, 0.4826, 0.1805, 0.4826, 0.4305, 0.4826, 0.375, 0.4826, 0.375, 0.4826, 0.4305, 0.5, 0.3195, 0.5, 0.375, 0.5, 0.375, 0.5, 0.3195, 0.4826, 1.0, 0.4826, 0.9305, 0.4826, 0.9305, 0.4826, 1.0, 0.5, 0.8195, 0.5, 0.875, 0.5, 0.875, 0.5, 0.8195, 0.4826, 0.8195, 0.4826, 0.6805, 0.4826, 0.6805, 0.4826, 0.8195, 0.5, 0.375, 0.5, 0.4305, 0.5, 0.4305, 0.5, 0.375])
me_cube.materials.append(mat_material)
me_cube.materials.append(mat_material_001)
me_cube.materials.append(mat_material_002)
me_cube.materials.append(mat_material_004)
me_cube.use_remesh_preserve_volume = False
me_cube.use_remesh_preserve_attributes = False
me_cube.use_mirror_vertex_groups = False
me_cube.update()
me_plane = bpy.data.meshes.new('Plane')
me_plane.from_pydata([(-1.0, -1.0, 0.0), (1.0, -1.0, 0.0), (-1.0, 1.0, 0.0), (1.0, 1.0, 0.0)], [], [(0, 1, 3, 2)])
_uv = me_plane.uv_layers.new(name='UVMap')
_uv.uv.foreach_set('vector', [0.0, 0.0, 1.0, 0.0, 1.0, 1.0, 0.0, 1.0])
me_plane.materials.append(mat_material_003)
me_plane.use_remesh_preserve_volume = False
me_plane.use_remesh_preserve_attributes = False
me_plane.use_mirror_vertex_groups = False
me_plane.update()

# ---- objects
ob_cube = bpy.data.objects.new('Cube', me_cube)
ob_sun = bpy.data.objects.new('Sun', light_sun)
ob_plane = bpy.data.objects.new('Plane', me_plane)
ob_camera = bpy.data.objects.new('Camera', cam_camera)

# ---- transforms, parenting, visibility, modifiers, constraints
ob_cube.location = (0.0, 0.0, 0.0)
ob_cube.lineart.crease_threshold = 0.0
_m = ob_cube.modifiers.new('Subdivision', 'SUBSURF')
_m.uv_smooth = 'PRESERVE_CORNERS'
_m.levels = 3
_m.render_levels = 3
_m.show_only_control_edges = False
ob_sun.location = (13.66, 0.0, 16.5)
ob_sun.rotation_euler = (0.0, 0.4946, 0.7515)
ob_sun.lineart.crease_threshold = 0.0
ob_plane.location = (-29.31, -51.62, 0.0)
ob_plane.rotation_euler = (0.0, 1.484, 0.0)
ob_plane.scale = (80.4, 80.4, 80.4)
ob_plane.lineart.crease_threshold = 0.0
ob_camera.location = (60.35, 39.37, 37.93)
ob_camera.rotation_euler = (1.228, -3.632e-07, 2.149)
ob_camera.lineart.crease_threshold = 0.0

# ---- collection membership
col_collection.objects.link(ob_cube)
col_collection.objects.link(ob_sun)
col_collection.objects.link(ob_plane)
col_collection.objects.link(ob_camera)

# ---- scene / render settings (as saved in the file)
scene.camera = ob_camera
scene.frame_start = 1; scene.frame_end = 250; scene.frame_set(1)
scene.render.engine = 'BLENDER_EEVEE_NEXT'
scene.cycles.use_denoising = False
scene.cycles.samples = 128
scene.cycles.sampling_pattern = 'TABULATED_SOBOL'
scene.cycles.use_adaptive_sampling = False
scene.cycles.use_light_tree = False
scene.view_settings.view_transform = 'Filmic'
bpy.context.view_layer.update()
